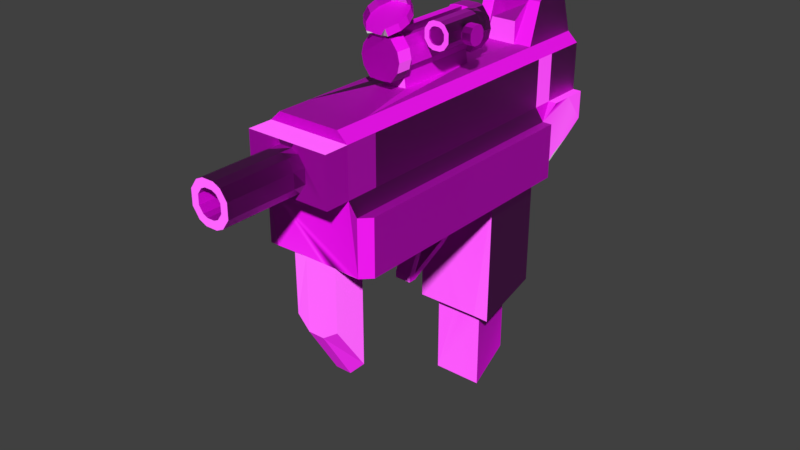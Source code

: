 # Source: UZI_med_Crit.blend  (saved by Blender 2.80.75; exported with 4.5.12 LTS)
import bpy
from mathutils import Matrix  # noqa: F401  (used for matrix-valued properties, if any)

bpy.ops.wm.read_factory_settings(use_empty=True)
scene = bpy.context.scene
scene.name = 'Scene'

# ---- collections
col_collection_1 = bpy.data.collections.new('Collection 1'); scene.collection.children.link(col_collection_1)

# ---- images (referenced by path relative to the original .blend; pixels are not part of the script)
import os
ASSET_DIR = os.environ.get("B2B_ASSET_DIR", "")  # directory of the original .blend (textures are referenced by path, not embedded)
HERE = os.path.dirname(os.path.abspath(__file__))  # packed textures are extracted next to this script under _unpacked/

def load_image(name, relpath, width, height, colorspace="sRGB"):
    """Load a texture the original file referenced (path relative to the .blend, or extracted next to this script)."""
    p = next((c for c in (os.path.join(HERE, relpath), os.path.join(ASSET_DIR, relpath)) if relpath and os.path.exists(c)), "")
    if p:
        img = bpy.data.images.load(p, check_existing=True)
        img.name = name
    else:  # same state as the original file: an image datablock whose file is absent (Cycles renders it pink)
        img = bpy.data.images.new(name, width, height)
        img.source = "FILE"
        img.filepath = "//" + (relpath or name)
    img.colorspace_settings.name = colorspace
    return img
img_revolver_1_textures_png = load_image('Revolver 1 Textures.png', 'Revolver 1 Textures.png', 1024, 1024, 'sRGB')
img_gunnormals_png = load_image('GunNormals.png', 'GunNormals.png', 1024, 1024, 'sRGB')

# ---- materials (node trees are filled in below, after node groups)
mat_material = bpy.data.materials.new('Material')
mat_material.alpha_threshold = 0.0
mat_material.use_transparent_shadow = False
mat_material.roughness = 0.5
mat_material.line_color = (0.0, 0.0, 0.0, 1.0)
mat_uzi_textures = bpy.data.materials.new('UZI Textures')
mat_uzi_textures.use_transparent_shadow = False

# ---- material node trees
mat_uzi_textures.use_nodes = True; mat_uzi_textures.node_tree.nodes.clear()
_N = mat_uzi_textures.node_tree.nodes; _L = mat_uzi_textures.node_tree.links
n0 = _N.new('ShaderNodeOutputMaterial'); n0.name = 'Material Output'; n0.location = (300, 300)
n1 = _N.new('ShaderNodeBsdfPrincipled'); n1.name = 'Principled BSDF'; n1.location = (10, 300)
n1.distribution = 'GGX'
n1.subsurface_method = 'BURLEY'
n1.inputs[3].default_value = 1.45
n1.inputs[27].default_value = (0.0, 0.0, 0.0, 1.0)
n1.inputs[28].default_value = 1.0
n2 = _N.new('ShaderNodeTexImage'); n2.name = 'Image Texture'; n2.location = (-280, 280)
n2.image = img_revolver_1_textures_png
n3 = _N.new('ShaderNodeNormalMap'); n3.name = 'Normal Map'; n3.location = (-267, -61)
n4 = _N.new('ShaderNodeTexImage'); n4.name = 'Image Texture.001'; n4.location = (-674, 14)
n4.image = img_gunnormals_png
_L.new(n1.outputs[0], n0.inputs[0])
_L.new(n2.outputs[0], n1.inputs[0])
_L.new(n3.outputs[0], n1.inputs[5])
_L.new(n4.outputs[0], n3.inputs[1])
n0.is_active_output = True

# ---- world
world_world = bpy.data.worlds.new('World'); scene.world = world_world
world_world.color = (0.05088, 0.05088, 0.05088)
world_world.use_sun_shadow = False
world_world.sun_shadow_jitter_overblur = 0.0

# ---- meshes
me_cube = bpy.data.meshes.new('Cube')
me_cube.from_pydata([(0.5807, 2.313, 1.24), (0.5807, -2.313, 0.8699), (-0.5807, -2.313, 0.8699), (-0.5807, 2.313, 1.24), (0.436, 2.313, 2.618), (0.436, -2.313, 2.618), (-0.436, -2.313, 2.618), (-0.436, 2.313, 2.618), (0.5807, 1.388, 0.8699), (0.5807, 0.4626, 0.8699), (0.5807, -0.4626, 0.8699), (0.5807, -1.388, 0.8699), (-0.5807, -1.388, 0.8699), (-0.5807, -0.4626, 0.8699), (-0.5807, 0.4626, 0.8699), (-0.5807, 1.388, 0.8699), (0.436, 1.388, 2.618), (-0.436, 1.388, 2.618), (-0.3574, 0.5787, -1.164), (-0.3574, 1.148, -1.164), (0.3574, 1.148, -1.164), (0.3574, 0.5787, -1.164), (0.5807, -1.85, 0.8699), (0.436, -1.85, 2.618), (-0.5807, -1.85, 0.8699), (-0.436, -1.85, 2.618), (0.3484, -2.313, 0.8812), (-0.3197, -2.286, 0.005527), (0.115, -0.8843, 2.63), (-0.01856, -0.8843, 2.63), (-0.04917, -0.8843, 2.635), (0.115, 0.3212, 2.63), (0.436, 2.135, 3.18), (-0.436, 2.135, 3.18), (0.436, 1.565, 3.18), (-0.436, 1.565, 3.18), (0.5807, 2.313, 1.815), (0.5807, 2.313, 2.482), (0.5807, -2.313, 1.815), (0.5807, -2.313, 2.482), (-0.5807, -2.313, 1.815), (-0.5807, -2.313, 2.482), (-0.5807, 2.313, 1.815), (-0.5807, 2.313, 2.482), (-0.5807, -1.388, 2.482), (-0.5807, -1.388, 1.815), (-0.5807, -0.4626, 2.482), (-0.5807, -0.4626, 1.815), (-0.5807, 0.4626, 2.482), (-0.5807, 0.4626, 1.815), (-0.5807, 1.388, 2.482), (-0.5807, 1.388, 1.815), (0.5807, 1.388, 2.482), (0.5807, 1.388, 1.815), (0.5807, 0.4626, 2.482), (0.5807, 0.4626, 1.815), (0.5807, -0.4626, 2.482), (0.5807, -0.4626, 1.815), (0.5807, -1.388, 2.482), (0.5807, -1.388, 1.815), (-0.5807, -1.85, 2.482), (-0.5807, -1.85, 1.815), (0.5807, -1.85, 2.482), (0.5807, -1.85, 1.815), (0.5807, -2.658, 1.815), (0.5807, -2.658, 2.482), (-0.5807, -2.658, 1.815), (-0.5807, -2.658, 2.482), (0.2726, -2.658, 2.049), (0.2726, -2.658, 2.249), (-0.2726, -2.658, 2.049), (-0.2726, -2.658, 2.249), (0.2726, -3.781, 2.049), (0.2726, -3.781, 2.249), (-0.2726, -3.781, 2.049), (-0.2726, -3.781, 2.249), (0.5764, 0.4545, -1.078), (0.5807, 1.388, -0.8007), (-0.5807, 1.388, -0.8007), (-0.5807, 0.4626, -1.077), (-0.3574, 0.5787, -2.276), (-0.3574, 1.148, -1.908), (0.3574, 1.148, -1.908), (0.3574, 0.5787, -2.276), (-0.2616, 1.388, 2.618), (-0.1794, 1.388, 2.603), (0.1794, 1.388, 2.603), (0.2616, 1.388, 2.618), (0.3484, 1.388, 0.8699), (-0.3484, 1.388, 0.8699), (0.3484, 0.4626, 0.8699), (0.1161, 0.4626, 0.8699), (-0.1161, 0.4626, 0.8699), (-0.3484, 0.4626, 0.8699), (0.3484, -0.4626, 0.8699), (0.1161, -0.4626, 0.8699), (-0.1161, -0.4626, 0.8699), (-0.3484, -0.4626, 0.8699), (0.3484, -1.388, 0.8699), (0.1161, -1.388, 0.8699), (-0.1161, -1.388, 0.8699), (-0.3484, -1.388, 0.8699), (0.2145, 1.148, -1.164), (0.07149, 1.148, -1.164), (-0.07149, 1.148, -1.164), (-0.2145, 1.148, -1.164), (0.3484, -1.85, 0.8699), (0.1161, -1.85, 0.8699), (-0.1161, -1.85, 0.8699), (-0.3484, -1.85, 0.8699), (0.3484, -2.313, 0.001143), (0.1161, -2.313, -0.1613), (-0.1161, -2.313, -0.1613), (-0.3114, -2.302, 0.8749), (0.3484, -1.85, -0.673), (0.1161, -1.85, -0.9115), (-0.1161, -1.85, -0.9115), (-0.3484, -1.85, -0.673), (-0.01856, 0.3212, 2.63), (-0.04917, 0.3212, 2.635), (0.1456, -0.8843, 2.635), (0.2105, -0.8843, 2.635), (0.2105, 0.3212, 2.635), (0.1456, 0.3212, 2.635), (-0.1141, 0.3212, 2.635), (-0.1141, -0.8843, 2.635), (0.2616, 2.135, 3.18), (0.1794, 2.313, 2.914), (-0.1794, 2.313, 2.914), (-0.2616, 2.135, 3.18), (-0.2616, 1.565, 3.18), (-0.1794, 1.388, 2.914), (0.1794, 1.388, 2.914), (0.2616, 1.565, 3.18), (0.3484, 2.313, 2.482), (-0.3484, 2.313, 2.482), (0.3484, 2.313, 1.815), (-0.3484, 2.313, 1.815), (0.1161, -2.658, 2.482), (-0.1161, -2.658, 2.482), (0.1798, -2.658, 1.915), (0.08128, -2.658, 1.869), (-0.08128, -2.658, 1.869), (-0.1798, -2.658, 1.915), (0.1798, -2.658, 2.382), (0.08128, -2.658, 2.428), (-0.08128, -2.658, 2.428), (-0.1798, -2.658, 2.382), (0.1798, -3.781, 1.915), (0.08128, -3.781, 1.869), (-0.08128, -3.781, 1.869), (-0.1798, -3.781, 1.915), (0.1798, -3.781, 2.382), (0.08128, -3.781, 2.428), (-0.08128, -3.781, 2.428), (-0.1798, -3.781, 2.382), (-0.2145, 0.5787, -1.164), (-0.07149, 0.5787, -1.164), (0.07149, 0.5787, -1.164), (0.2145, 0.5787, -1.164), (-0.3484, 0.4626, -1.077), (-0.1161, 0.4626, -1.077), (0.1161, 0.4626, -1.077), (0.3484, 0.4626, -1.077), (0.3484, 1.388, -0.8568), (0.1161, 1.388, -0.8568), (-0.1161, 1.388, -0.8568), (-0.3484, 1.388, -0.8568), (0.6995, 2.313, 1.42), (0.6995, -2.313, 0.8699), (-0.6995, -2.313, 0.8699), (-0.6995, 2.313, 1.42), (0.6995, 1.388, 0.8699), (0.6995, 0.4626, 0.8699), (0.6995, -0.4626, 0.8699), (0.6995, -1.388, 0.8699), (-0.6995, -1.388, 0.8699), (-0.6995, -0.4626, 0.8699), (-0.6995, 0.4626, 0.8699), (-0.6995, 1.388, 0.8699), (0.6995, -1.85, 0.8699), (-0.6995, -1.85, 0.8699), (0.6995, 2.313, 1.815), (0.6995, -2.313, 1.641), (-0.6995, -2.313, 1.641), (-0.6995, 2.313, 1.815), (-0.6995, -1.388, 1.641), (-0.6995, -0.4626, 1.641), (-0.6995, 0.4626, 1.641), (-0.6995, 1.388, 1.641), (0.6995, 1.388, 1.641), (0.6995, 0.4626, 1.641), (0.6995, -0.4626, 1.641), (0.6995, -1.388, 1.641), (-0.6995, -1.85, 1.641), (0.6995, -1.85, 1.641), (-0.5807, 1.696, 0.9933), (-0.5807, 2.004, 1.117), (-0.436, 1.696, 2.618), (-0.436, 2.004, 2.618), (0.5807, 2.004, 1.117), (0.5807, 1.696, 0.9933), (0.436, 2.004, 2.618), (0.436, 1.696, 2.618), (-0.436, 1.755, 3.319), (-0.436, 1.945, 3.319), (0.436, 1.945, 3.319), (0.436, 1.755, 3.319), (0.5807, 2.004, 1.815), (0.5807, 1.696, 1.815), (0.5807, 2.004, 2.482), (0.5807, 1.696, 2.482), (-0.5807, 1.696, 1.815), (-0.5807, 2.004, 1.815), (-0.5807, 1.696, 2.482), (-0.5807, 2.004, 2.482), (0.2616, 1.945, 3.319), (0.2616, 1.755, 3.319), (0.1794, 2.004, 2.914), (0.1794, 1.696, 2.914), (-0.1794, 2.004, 2.914), (-0.1794, 1.696, 2.914), (-0.2616, 1.945, 3.319), (-0.2616, 1.755, 3.319), (-0.6995, 1.696, 1.077), (-0.6995, 2.004, 1.225), (0.6995, 2.004, 1.225), (0.6995, 1.696, 1.077), (0.6995, 2.004, 1.815), (0.6995, 1.696, 1.815), (-0.6995, 1.696, 1.815), (-0.6995, 2.004, 1.815), (0.1347, 0.4766, 0.5965), (-0.09753, 0.4766, 0.5965), (0.1302, -0.5829, -0.01177), (-0.1021, -0.5829, -0.01177), (-0.1226, 0.008947, 0.2367), (0.1096, 0.008947, 0.2367), (0.1161, 0.4626, 0.8699), (-0.1161, 0.4626, 0.8699), (0.1161, -0.4626, 0.8699), (-0.1161, -0.4626, 0.8699), (0.03743, 0.1423, 0.821), (-0.04297, 0.1423, 0.821), (0.02728, -0.06657, 0.7419), (-0.05311, -0.06657, 0.7419), (0.0445, 0.05453, 0.4082), (-0.06523, 0.05476, 0.4029), (0.02497, -0.08613, 0.3102), (-0.05542, -0.08613, 0.3102), (-0.04297, 0.1423, 0.6361), (-0.06544, 0.002602, 0.5708), (0.01495, 0.002602, 0.5708), (0.03743, 0.1423, 0.6361), (0.1301, -0.4409, 0.2948), (-0.1022, -0.4409, 0.2948), (0.1284, -0.541, 0.6981), (-0.1038, -0.541, 0.6981), (0.1161, -2.313, 0.8812), (-0.1161, -2.313, 0.8812), (0.436, -2.313, 2.618), (-0.436, -2.313, 2.618), (0.1161, -0.5716, 0.8699), (-0.1161, -0.5716, 0.8699), (0.1302, -0.692, -0.01177), (-0.1021, -0.692, -0.01177), (0.1301, -0.55, 0.2948), (-0.1022, -0.55, 0.2948), (0.1284, -0.6501, 0.6981), (-0.1038, -0.6501, 0.6981), (0.1347, 0.4766, 0.5038), (-0.09753, 0.4766, 0.5038), (0.1302, -0.5829, -0.1045), (-0.1021, -0.5829, -0.1045), (-0.1226, 0.008947, 0.144), (0.1096, 0.008947, 0.144), (0.1302, -0.6949, -0.01177), (-0.1021, -0.6949, -0.01177), (0.1302, -0.6949, -0.1045), (-0.1021, -0.6949, -0.1045), (0.8338, -1.85, 0.8699), (0.8338, -2.177, 0.8699), (0.8338, 1.388, 0.8699), (0.8338, 0.4626, 0.8699), (0.8338, -0.4626, 0.8699), (0.8338, -1.388, 0.8699), (-0.8338, -1.85, 0.8699), (-0.8338, -1.388, 0.8699), (-0.8338, -0.4626, 0.8699), (-0.8338, 0.4626, 0.8699), (-0.8338, 1.388, 0.8699), (-0.8338, 1.388, 1.641), (0.8338, 1.388, 1.641), (-0.8338, -2.177, 0.8699), (0.8338, -2.177, 1.641), (-0.8338, -2.177, 1.641), (0.8338, -1.388, 1.641), (0.8338, -1.85, 1.641), (-0.8338, -1.85, 1.641), (0.8338, -0.4626, 1.641), (0.8338, 0.4626, 1.641), (-0.8338, 0.4626, 1.641), (-0.8338, -0.4626, 1.641), (-0.8338, -1.388, 1.641), (0.1035, -0.8843, 2.808), (0.1289, -0.8843, 2.814), (-0.007082, 0.3212, 2.808), (0.1035, 0.3212, 2.808), (-0.08621, 0.3212, 2.814), (-0.03244, 0.3212, 2.814), (0.1827, 0.3212, 2.814), (0.1827, -0.8843, 2.814), (-0.08621, -0.8843, 2.814), (-0.03244, -0.8843, 2.814), (-0.007082, -0.8843, 2.808), (0.1289, 0.3212, 2.814), (0.1035, -0.8843, 3.251), (0.1289, -0.8843, 3.256), (-0.007082, 0.3212, 3.251), (0.1035, 0.3212, 3.251), (-0.08621, 0.3212, 3.256), (-0.03244, 0.3212, 3.256), (0.1827, 0.3212, 3.256), (0.1827, -0.8843, 3.256), (-0.08621, -0.8843, 3.256), (-0.03244, -0.8843, 3.256), (-0.007082, -0.8843, 3.251), (0.1289, 0.3212, 3.256), (0.2916, -0.8843, 3.035), (0.2916, 0.3212, 3.035), (-0.1952, -0.8843, 3.035), (-0.1952, 0.3212, 3.035), (0.2664, -0.8843, 3.146), (0.2664, 0.3212, 3.146), (0.2664, 0.3212, 2.924), (0.2664, -0.8843, 2.924), (-0.1699, -0.8843, 3.146), (-0.1699, 0.3212, 3.146), (-0.1699, -0.8843, 2.924), (-0.1699, 0.3212, 2.924), (0.04822, 0.3212, 3.251), (0.04822, 0.3212, 3.336), (0.1035, 0.3212, 3.336), (-0.007082, -0.8843, 3.336), (0.1035, -0.8843, 3.336), (-0.007082, 0.3212, 3.336), (0.1035, -0.8843, 2.808), (0.1289, -0.8843, 2.814), (-0.08621, -0.8843, 2.814), (-0.03244, -0.8843, 2.814), (-0.007082, -0.8843, 2.808), (0.1827, -0.8843, 2.814), (0.1035, -0.8843, 3.251), (0.1289, -0.8843, 3.256), (-0.08621, -0.8843, 3.256), (-0.03244, -0.8843, 3.256), (-0.007082, -0.8843, 3.251), (0.1827, -0.8843, 3.256), (-0.1699, -0.8843, 2.924), (-0.1699, -0.8843, 3.146), (-0.1952, -0.8843, 3.035), (0.2664, -0.8843, 3.146), (0.2916, -0.8843, 3.035), (0.2664, -0.8843, 2.924), (0.1132, -0.9301, 2.769), (0.143, -0.9301, 2.775), (-0.1097, -0.9301, 2.775), (-0.04654, -0.9301, 2.775), (-0.01675, -0.9301, 2.769), (0.2062, -0.9301, 2.775), (0.1132, -0.9301, 3.289), (0.143, -0.9301, 3.295), (-0.1097, -0.9301, 3.295), (-0.04654, -0.9301, 3.295), (-0.01675, -0.9301, 3.289), (0.2062, -0.9301, 3.295), (-0.2081, -0.9301, 2.905), (-0.2081, -0.9301, 3.165), (-0.2377, -0.9301, 3.035), (0.3045, -0.9301, 3.165), (0.3342, -0.9301, 3.035), (0.3045, -0.9301, 2.905), (0.1132, -0.9301, 2.769), (0.143, -0.9301, 2.775), (-0.1097, -0.9301, 2.775), (-0.04654, -0.9301, 2.775), (-0.01675, -0.9301, 2.769), (0.2062, -0.9301, 2.775), (0.1132, -0.9301, 3.31), (0.143, -0.9301, 3.295), (-0.1097, -0.9301, 3.295), (-0.04654, -0.9301, 3.295), (-0.01675, -0.9301, 3.31), (0.2062, -0.9301, 3.295), (-0.2081, -0.9301, 2.905), (-0.2081, -0.9301, 3.165), (-0.2377, -0.9301, 3.035), (0.3045, -0.9301, 3.165), (0.3342, -0.9301, 3.035), (0.3045, -0.9301, 2.905), (0.1132, -1.147, 2.769), (0.143, -1.147, 2.775), (-0.1097, -1.147, 2.775), (-0.04654, -1.147, 2.775), (-0.01675, -1.147, 2.769), (0.2062, -1.147, 2.775), (0.1132, -1.147, 3.31), (0.143, -1.147, 3.295), (-0.1097, -1.147, 3.295), (-0.04654, -1.147, 3.295), (-0.01675, -1.147, 3.31), (0.2062, -1.147, 3.295), (-0.2081, -1.147, 2.905), (-0.2081, -1.147, 3.165), (-0.2377, -1.147, 3.035), (0.3045, -1.147, 3.165), (0.3342, -1.147, 3.035), (0.3045, -1.147, 2.905), (-0.01979, 0.3777, 2.754), (0.1162, 0.3777, 2.754), (-0.1171, 0.3777, 2.76), (-0.05097, 0.3777, 2.76), (0.1474, 0.3777, 2.76), (0.2135, 0.3777, 2.76), (0.04822, 0.3777, 3.326), (0.1162, 0.3777, 3.326), (-0.1171, 0.3777, 3.305), (-0.05097, 0.3777, 3.324), (0.1474, 0.3777, 3.324), (0.2135, 0.3777, 3.305), (-0.01979, 0.3777, 3.326), (0.3475, 0.3777, 3.033), (0.3165, 0.3777, 3.169), (0.3165, 0.3777, 2.897), (-0.2201, 0.3777, 2.897), (-0.2511, 0.3777, 3.033), (-0.2201, 0.3777, 3.169), (-0.01979, 0.6108, 2.754), (0.1162, 0.6108, 2.754), (-0.1171, 0.6108, 2.76), (-0.05097, 0.6108, 2.76), (0.1474, 0.6108, 2.76), (0.2135, 0.6108, 2.76), (0.04822, 0.6108, 3.326), (0.1162, 0.6108, 3.326), (-0.1171, 0.6108, 3.305), (-0.05097, 0.6108, 3.324), (0.1474, 0.6108, 3.324), (0.2135, 0.6108, 3.305), (-0.01979, 0.6108, 3.326), (0.3475, 0.6108, 3.033), (0.3165, 0.6108, 3.169), (0.3165, 0.6108, 2.897), (-0.2201, 0.6108, 2.897), (-0.2511, 0.6108, 3.033), (-0.2201, 0.6108, 3.169), (0.1703, -3.781, 2.086), (0.1703, -3.781, 2.211), (-0.1703, -3.781, 2.086), (-0.1703, -3.781, 2.211), (-0.1124, -3.781, 2.003), (-0.1124, -3.781, 2.294), (0.1124, -3.781, 2.003), (0.05078, -3.781, 1.974), (-0.05078, -3.781, 1.974), (0.1124, -3.781, 2.294), (0.05078, -3.781, 2.323), (-0.05078, -3.781, 2.323), (0.1703, -3.781, 2.086), (0.1703, -3.781, 2.211), (-0.1703, -3.781, 2.086), (-0.1703, -3.781, 2.211), (-0.1124, -3.781, 2.003), (-0.1124, -3.781, 2.294), (0.1124, -3.781, 2.003), (0.05078, -3.781, 1.974), (-0.05078, -3.781, 1.974), (0.1124, -3.781, 2.294), (0.05078, -3.781, 2.323), (-0.05078, -3.781, 2.323), (0.1703, -3.429, 2.086), (0.1703, -3.429, 2.211), (-0.1703, -3.429, 2.086), (-0.1703, -3.429, 2.211), (-0.1124, -3.429, 2.003), (-0.1124, -3.429, 2.294), (0.1124, -3.429, 2.003), (0.05078, -3.429, 1.974), (-0.05078, -3.429, 1.974), (0.1124, -3.429, 2.294), (0.05078, -3.429, 2.323), (-0.05078, -3.429, 2.323), (0.2726, -2.831, 2.049), (-0.2726, -2.831, 2.049), (0.2726, -2.831, 2.249), (-0.2726, -2.831, 2.249), (0.1798, -2.831, 2.382), (0.08128, -2.831, 2.428), (-0.08128, -2.831, 2.428), (-0.1798, -2.831, 2.382), (-0.1798, -2.831, 1.915), (-0.08128, -2.831, 1.869), (0.08128, -2.831, 1.869), (0.1798, -2.831, 1.915), (-0.01447, -1.16, 3.336), (-0.04423, -1.259, 3.342), (0.2017, -1.24, 3.435), (0.1452, -1.251, 3.342), (0.1154, -1.155, 3.336), (-0.114, -1.249, 3.442), (-0.02757, -0.7774, 3.697), (-0.05716, -0.791, 3.69), (0.1954, -0.7844, 3.685), (0.1323, -0.786, 3.686), (0.1023, -0.7741, 3.694), (-0.1203, -0.7926, 3.692), (0.2985, -1.124, 3.495), (0.2953, -0.8958, 3.62), (0.3265, -1.009, 3.557), (-0.217, -0.9092, 3.631), (-0.2451, -1.024, 3.57), (-0.2139, -1.137, 3.506), (-0.02468, -1.196, 3.335), (-0.05453, -1.191, 3.339), (0.198, -1.185, 3.333), (0.1349, -1.186, 3.334), (0.1052, -1.193, 3.332), (-0.1177, -1.193, 3.34), (-0.03127, -0.7217, 3.595), (-0.06086, -0.7353, 3.589), (0.1917, -0.7287, 3.583), (0.1286, -0.7303, 3.585), (0.09861, -0.7184, 3.592), (-0.124, -0.7369, 3.59), (0.2948, -1.068, 3.393), (0.2916, -0.8401, 3.518), (0.3228, -0.9534, 3.455), (-0.2207, -0.8535, 3.53), (-0.2488, -0.9683, 3.468), (-0.2176, -1.082, 3.405), (0.1154, -1.155, 3.312), (-0.01447, -1.16, 3.312), (0.1109, -1.137, 3.312), (-0.01894, -1.142, 3.312), (0.613, 0.1138, 3.185), (0.613, 0.1138, 3.312), (0.264, 0.1138, 3.185), (0.264, 0.1138, 3.312), (0.613, -0.6046, 3.185), (0.613, -0.6046, 3.312), (0.264, -0.6046, 3.185), (0.264, -0.6046, 3.312), (0.5536, 0.1138, 3.099), (0.4905, 0.1138, 3.07), (0.3865, 0.1138, 3.07), (0.3234, 0.1138, 3.099), (0.5536, 0.1138, 3.398), (0.4905, 0.1138, 3.427), (0.3865, 0.1138, 3.427), (0.3234, 0.1138, 3.398), (0.5536, -0.6046, 3.099), (0.4905, -0.6046, 3.07), (0.3865, -0.6046, 3.07), (0.3234, -0.6046, 3.099), (0.5536, -0.6046, 3.398), (0.4905, -0.6046, 3.427), (0.3865, -0.6046, 3.427), (0.3234, -0.6046, 3.398), (0.5475, -0.6046, 3.209), (0.5475, -0.6046, 3.288), (0.3295, -0.6046, 3.209), (0.3295, -0.6046, 3.288), (0.3666, -0.6046, 3.155), (0.3666, -0.6046, 3.342), (0.5104, -0.6046, 3.155), (0.471, -0.6046, 3.137), (0.406, -0.6046, 3.137), (0.5104, -0.6046, 3.342), (0.471, -0.6046, 3.36), (0.406, -0.6046, 3.36), (0.5475, -0.6046, 3.209), (0.5475, -0.6046, 3.288), (0.3295, -0.6046, 3.209), (0.3295, -0.6046, 3.288), (0.3666, -0.6046, 3.155), (0.3666, -0.6046, 3.342), (0.5104, -0.6046, 3.155), (0.471, -0.6046, 3.137), (0.406, -0.6046, 3.137), (0.5104, -0.6046, 3.342), (0.471, -0.6046, 3.36), (0.406, -0.6046, 3.36), (0.5475, -0.5816, 3.209), (0.5475, -0.5816, 3.288), (0.3295, -0.5816, 3.209), (0.3295, -0.5816, 3.288), (0.3666, -0.5816, 3.155), (0.3666, -0.5816, 3.342), (0.5104, -0.5816, 3.155), (0.471, -0.5816, 3.137), (0.406, -0.5816, 3.137), (0.5104, -0.5816, 3.342), (0.471, -0.5816, 3.36), (0.406, -0.5816, 3.36), (0.613, 0.003111, 3.185), (0.264, 0.003111, 3.185), (0.613, 0.00311, 3.312), (0.264, 0.003111, 3.312), (0.5536, 0.00311, 3.398), (0.4905, 0.003111, 3.427), (0.3865, 0.003111, 3.427), (0.3234, 0.003111, 3.398), (0.3234, 0.003111, 3.099), (0.3865, 0.003111, 3.07), (0.4905, 0.003111, 3.07), (0.5536, 0.003111, 3.099), (0.7625, -0.1312, 3.191), (0.7625, -0.1312, 3.282), (0.7604, -0.3783, 3.191), (0.7604, -0.3783, 3.282), (0.7621, -0.1733, 3.131), (0.7618, -0.2179, 3.11), (0.7612, -0.2916, 3.11), (0.7608, -0.3363, 3.131), (0.7621, -0.1733, 3.342), (0.7618, -0.2179, 3.363), (0.7612, -0.2916, 3.363), (0.7608, -0.3363, 3.342), (0.642, -0.1312, 3.191), (0.642, -0.1312, 3.282), (0.64, -0.3783, 3.191), (0.64, -0.3783, 3.282), (0.6403, -0.3363, 3.131), (0.6403, -0.3363, 3.342), (0.6417, -0.1733, 3.131), (0.6413, -0.2179, 3.11), (0.6407, -0.2916, 3.11), (0.6417, -0.1733, 3.342), (0.6413, -0.2179, 3.363), (0.6407, -0.2916, 3.363), (0.6171, -0.1458, 3.197), (0.6171, -0.1458, 3.277), (0.6153, -0.3638, 3.197), (0.6153, -0.3638, 3.277), (0.6156, -0.3267, 3.143), (0.6156, -0.3267, 3.33), (0.6168, -0.1829, 3.143), (0.6165, -0.2223, 3.125), (0.6159, -0.2873, 3.125), (0.6168, -0.1829, 3.33), (0.6165, -0.2223, 3.348), (0.6159, -0.2873, 3.348)], [(321, 325), (317, 327)], [(84, 17, 124, 119), (79, 78, 19, 18), (18, 19, 81, 80), (164, 77, 20, 102), (160, 79, 18, 156), (111, 110, 26, 258), (87, 16, 34, 133), (59, 58, 62, 63), (0, 36, 182, 168), (40, 41, 60, 61), (92, 91, 232, 233), (36, 37, 210, 211, 209, 208), (209, 211, 52, 53), (109, 24, 181, 176, 12, 101, 100, 99, 98, 11, 175, 180, 22, 106, 107, 108), (24, 2, 170, 181), (1, 22, 180, 169), (61, 60, 44, 45), (9, 8, 172, 173), (229, 190, 172, 227, 226, 168, 182, 228), (63, 62, 39, 38), (41, 40, 66, 67), (38, 39, 65, 64), (503, 492, 72, 148), (492, 494, 73, 72), (499, 495, 75, 155), (495, 493, 74, 75), (14, 15, 78, 79), (88, 8, 77, 164), (20, 21, 83, 82), (102, 20, 82, 81, 19, 105, 104, 103), (101, 12, 176, 177, 13, 97, 96, 95, 94, 10, 174, 175, 11, 98, 99, 100), (15, 89, 167, 78), (7, 33, 129, 128, 127, 126, 32, 4), (156, 18, 80, 83, 21, 159, 158, 157), (494, 496, 152, 73), (496, 497, 153, 152), (497, 498, 154, 153), (498, 499, 155, 154), (493, 500, 151, 74), (500, 501, 150, 151), (501, 502, 149, 150), (502, 503, 148, 149), (138, 139, 146, 145), (135, 43, 7, 4, 37, 134), (17, 84, 130, 35), (84, 85, 131, 130), (85, 86, 132, 131), (86, 87, 133, 132), (217, 219, 132, 133), (219, 221, 131, 132), (221, 223, 130, 131), (86, 85, 118, 31), (87, 86, 31, 123), (85, 84, 119, 118), (16, 87, 123, 122), (17, 25, 23, 16, 122, 121, 120, 28, 29, 30, 125, 124), (27, 117, 116, 112), (109, 108, 116, 117), (108, 107, 115, 116), (107, 106, 114, 115), (76, 163, 159, 21), (163, 162, 158, 159), (162, 161, 157, 158), (161, 160, 156, 157), (78, 167, 105, 19), (167, 166, 104, 105), (166, 165, 103, 104), (165, 164, 102, 103), (41, 67, 139, 138, 65, 39), (188, 189, 291, 301), (48, 50, 51, 49, 47, 45, 44, 46), (179, 189, 230, 231, 185, 171, 225, 224), (15, 14, 178, 179), (40, 61, 45, 47, 49, 51, 189, 188, 187, 186, 194, 184), (42, 3, 171, 185), (38, 64, 66, 40), (89, 88, 164, 165, 166, 167), (200, 0, 168, 226, 227, 172, 8, 201), (89, 15, 196, 197, 3, 0, 200, 201, 8, 88), (196, 15, 179, 224, 225, 171, 3, 197), (128, 129, 222, 220), (220, 222, 223, 221), (127, 128, 220, 218), (218, 220, 221, 219), (126, 127, 218, 216), (216, 218, 219, 217), (51, 50, 214, 212), (213, 42, 185, 231, 230, 189, 51, 212), (207, 206, 216, 217), (202, 4, 32, 206, 207, 34, 16, 203), (215, 43, 42, 213, 212, 214), (93, 14, 79, 160, 161, 162, 163, 76, 9, 90, 91, 92), (3, 42, 137, 136, 36, 0), (198, 17, 35, 204, 205, 33, 7, 199), (27, 112, 259, 113), (149, 148, 462, 463), (67, 66, 64, 65, 138, 145, 144, 69, 68, 140, 141, 142, 143, 70, 71, 147, 146, 139), (56, 58, 59, 57, 55, 53, 52, 54), (83, 80, 81, 82), (236, 233, 271, 274), (14, 93, 97, 13), (91, 90, 94, 95), (235, 234, 264, 265), (93, 92, 96, 97), (178, 14, 13, 177), (90, 9, 10, 94), (9, 173, 174, 10), (235, 236, 274, 273), (95, 96, 241, 240), (238, 240, 244, 242), (91, 95, 240, 238), (92, 91, 238, 239), (96, 92, 239, 241), (251, 250, 247, 249), (239, 238, 242, 243), (241, 239, 243, 245), (240, 241, 245, 244), (246, 248, 249, 247), (252, 251, 249, 248), (253, 252, 248, 246), (250, 253, 246, 247), (243, 242, 253, 250), (242, 244, 252, 253), (244, 245, 251, 252), (245, 243, 250, 251), (254, 256, 268, 266), (96, 257, 269, 263), (112, 116, 115, 111), (112, 111, 258, 259), (111, 115, 114, 110), (259, 258, 26, 106, 107, 108, 109, 113), (22, 1, 26, 106), (24, 109, 113, 2), (109, 117, 27, 113), (106, 26, 110, 114), (126, 216, 206, 32), (34, 207, 217, 133), (204, 223, 222, 205), (129, 33, 205, 222), (130, 223, 204, 35), (261, 41, 39, 260), (43, 215, 214, 50, 48, 46, 44, 60, 41, 261, 25, 17, 198, 199, 7), (4, 202, 203, 16, 23, 260, 39, 62, 58, 56, 54, 211, 210, 37), (209, 53, 190, 229, 228, 182, 36, 208), (63, 38, 183, 195, 193, 192, 191, 190, 53, 55, 57, 59), (1, 169, 183, 38, 40, 184, 170, 2, 113, 259, 258, 26), (137, 42, 43, 135, 134, 37, 36, 136), (179, 178, 289, 290), (266, 267, 265, 264), (268, 269, 267, 266), (262, 263, 269, 268), (234, 254, 266, 264), (256, 95, 262, 268), (257, 255, 267, 269), (95, 96, 263, 262), (255, 235, 265, 267), (274, 275, 272, 273), (271, 270, 275, 274), (272, 234, 276, 278), (233, 232, 270, 271), (237, 234, 272, 275), (232, 237, 275, 270), (276, 277, 279, 278), (234, 235, 277, 276), (235, 273, 279, 277), (273, 272, 278, 279), (297, 294, 281, 280, 285, 284, 283, 282, 292, 300, 299, 296), (301, 291, 290, 289, 288, 287, 286, 293, 295, 298, 303, 302), (189, 179, 290, 291), (187, 188, 301, 302), (173, 172, 282, 283), (193, 195, 297, 296), (172, 190, 292, 282), (186, 187, 302, 303), (174, 173, 283, 284), (184, 194, 298, 295), (180, 175, 285, 280), (194, 186, 303, 298), (175, 174, 284, 285), (192, 193, 296, 299), (181, 170, 293, 286), (176, 181, 286, 287), (191, 192, 299, 300), (195, 183, 294, 297), (177, 176, 287, 288), (190, 191, 300, 292), (169, 180, 280, 281), (183, 169, 281, 294), (178, 177, 288, 289), (170, 184, 295, 293), (21, 20, 77, 76), (8, 9, 76, 77), (317, 323, 322, 327, 319, 316), (119, 124, 308, 309), (122, 123, 315, 310), (121, 122, 310, 311), (118, 119, 309, 306), (31, 118, 306, 307), (124, 125, 312, 308), (123, 31, 307, 315), (326, 316, 344, 343), (311, 310, 334, 335), (331, 330, 336, 337), (339, 331, 435, 434), (321, 320, 324, 325, 326, 318), (335, 334, 329, 328), (339, 338, 330, 331), (337, 336, 324, 320), (332, 333, 322, 323), (308, 312, 338, 339), (328, 329, 333, 332), (314, 304, 346, 350), (342, 341, 345, 343, 344), (316, 319, 342, 344), (319, 340, 341, 342), (340, 318, 345, 341), (318, 326, 343, 345), (355, 354, 372, 373), (311, 335, 363, 351), (325, 324, 354, 355), (316, 326, 356, 352), (328, 332, 361, 362), (304, 305, 347, 346), (338, 312, 348, 358), (324, 336, 359, 354), (305, 311, 351, 347), (336, 330, 360, 359), (335, 328, 362, 363), (317, 316, 352, 353), (323, 317, 353, 357), (313, 314, 350, 349), (330, 338, 358, 360), (332, 323, 357, 361), (312, 313, 349, 348), (326, 325, 355, 356), (370, 374, 392, 388), (363, 362, 380, 381), (352, 356, 374, 370), (346, 347, 365, 364), (351, 363, 381, 369), (357, 353, 371, 375), (348, 349, 367, 366), (354, 359, 377, 372), (356, 355, 373, 374), (350, 346, 364, 368), (360, 358, 376, 378), (358, 348, 366, 376), (347, 351, 369, 365), (359, 360, 378, 377), (349, 350, 368, 367), (361, 357, 375, 379), (353, 352, 370, 371), (362, 361, 379, 380), (393, 389, 407, 411), (364, 365, 383, 382), (369, 381, 399, 387), (375, 371, 389, 393), (366, 367, 385, 384), (372, 377, 395, 390), (374, 373, 391, 392), (368, 364, 382, 386), (378, 376, 394, 396), (376, 366, 384, 394), (365, 369, 387, 383), (377, 378, 396, 395), (367, 368, 386, 385), (379, 375, 393, 397), (371, 370, 388, 389), (380, 379, 397, 398), (373, 372, 390, 391), (381, 380, 398, 399), (402, 403, 404, 400, 401, 405, 417, 416, 415, 411, 407, 406, 410, 409, 408, 413, 414, 412), (384, 385, 403, 402), (390, 395, 413, 408), (392, 391, 409, 410), (386, 382, 400, 404), (396, 394, 412, 414), (394, 384, 402, 412), (383, 387, 405, 401), (395, 396, 414, 413), (385, 386, 404, 403), (397, 393, 411, 415), (389, 388, 406, 407), (398, 397, 415, 416), (391, 390, 408, 409), (399, 398, 416, 417), (388, 392, 410, 406), (382, 383, 401, 400), (387, 399, 417, 405), (432, 431, 450, 451), (319, 327, 428, 425), (318, 340, 424, 430), (333, 329, 431, 432), (310, 315, 422, 423), (337, 320, 426, 436), (307, 306, 418, 419), (331, 337, 436, 435), (327, 322, 429, 428), (306, 309, 421, 418), (309, 308, 420, 421), (322, 333, 432, 429), (340, 319, 425, 424), (329, 334, 433, 431), (321, 318, 430, 427), (315, 307, 419, 422), (320, 321, 427, 426), (308, 339, 434, 420), (334, 310, 423, 433), (441, 438, 437, 440, 439, 453, 454, 455, 445, 446, 449, 443, 444, 447, 448, 451, 450, 452, 442), (418, 421, 440, 437), (430, 424, 443, 449), (431, 433, 452, 450), (422, 419, 438, 441), (434, 435, 454, 453), (424, 425, 444, 443), (436, 426, 445, 455), (426, 427, 446, 445), (429, 432, 451, 448), (428, 429, 448, 447), (419, 418, 437, 438), (433, 423, 442, 452), (427, 430, 449, 446), (421, 420, 439, 440), (435, 436, 455, 454), (425, 428, 447, 444), (423, 422, 441, 442), (420, 434, 453, 439), (23, 25, 6, 5), (458, 460, 472, 470), (75, 74, 458, 459), (152, 153, 466, 465), (150, 149, 463, 464), (74, 151, 460, 458), (153, 154, 467, 466), (151, 150, 464, 460), (155, 75, 459, 461), (148, 72, 456, 462), (154, 155, 461, 467), (72, 73, 457, 456), (73, 152, 465, 457), (475, 474, 486, 487), (465, 466, 478, 477), (464, 463, 475, 476), (461, 459, 471, 473), (466, 467, 479, 478), (456, 457, 469, 468), (460, 464, 476, 472), (462, 456, 468, 474), (467, 461, 473, 479), (459, 458, 470, 471), (457, 465, 477, 469), (463, 462, 474, 475), (485, 483, 482, 484, 488, 487, 486, 480, 481, 489, 490, 491), (470, 472, 484, 482), (477, 478, 490, 489), (476, 475, 487, 488), (473, 471, 483, 485), (478, 479, 491, 490), (468, 469, 481, 480), (472, 476, 488, 484), (474, 468, 480, 486), (479, 473, 485, 491), (471, 470, 482, 483), (469, 477, 489, 481), (141, 140, 503, 502), (142, 141, 502, 501), (143, 142, 501, 500), (70, 143, 500, 493), (146, 147, 499, 498), (145, 146, 498, 497), (144, 145, 497, 496), (69, 144, 496, 494), (71, 70, 493, 495), (147, 71, 495, 499), (68, 69, 494, 492), (140, 68, 492, 503), (29, 28, 120, 121, 311, 305, 304, 314, 313, 312, 125, 30), (515, 511, 529, 533), (524, 525, 526, 522, 523, 527, 539, 538, 537, 533, 529, 528, 532, 531, 530, 535, 536, 534), (506, 507, 525, 524), (512, 517, 535, 530), (514, 513, 531, 532), (508, 504, 541, 540), (518, 516, 534, 536), (516, 506, 524, 534), (505, 509, 527, 523), (517, 518, 536, 535), (507, 508, 526, 525), (519, 515, 533, 537), (511, 510, 528, 529), (520, 519, 537, 538), (513, 512, 530, 531), (521, 520, 538, 539), (510, 514, 532, 528), (504, 505, 523, 522), (509, 521, 539, 527), (540, 541, 543, 542), (504, 522, 543, 541), (522, 526, 542, 543), (526, 508, 540, 542), (615, 604, 548, 560), (604, 606, 549, 548), (611, 607, 551, 567), (607, 605, 550, 551), (606, 608, 564, 549), (608, 609, 565, 564), (609, 610, 566, 565), (610, 611, 567, 566), (605, 612, 563, 550), (612, 613, 562, 563), (613, 614, 561, 562), (614, 615, 560, 561), (561, 560, 574, 575), (570, 572, 584, 582), (551, 550, 570, 571), (564, 565, 578, 577), (562, 561, 575, 576), (550, 563, 572, 570), (565, 566, 579, 578), (563, 562, 576, 572), (567, 551, 571, 573), (560, 548, 568, 574), (566, 567, 573, 579), (548, 549, 569, 568), (549, 564, 577, 569), (587, 586, 598, 599), (577, 578, 590, 589), (576, 575, 587, 588), (573, 571, 583, 585), (578, 579, 591, 590), (568, 569, 581, 580), (572, 576, 588, 584), (574, 568, 580, 586), (579, 573, 585, 591), (571, 570, 582, 583), (569, 577, 589, 581), (575, 574, 586, 587), (597, 595, 594, 596, 600, 599, 598, 592, 593, 601, 602, 603), (582, 584, 596, 594), (589, 590, 602, 601), (588, 587, 599, 600), (585, 583, 595, 597), (590, 591, 603, 602), (580, 581, 593, 592), (584, 588, 600, 596), (586, 580, 592, 598), (591, 585, 597, 603), (583, 582, 594, 595), (581, 589, 601, 593), (553, 552, 615, 614), (554, 553, 614, 613), (555, 554, 613, 612), (546, 555, 612, 605), (558, 559, 611, 610), (557, 558, 610, 609), (556, 557, 609, 608), (545, 556, 608, 606), (547, 546, 605, 607), (559, 547, 607, 611), (544, 545, 606, 604), (552, 544, 604, 615), (545, 544, 552, 553, 554, 555, 546, 547, 559, 558, 557, 556), (617, 616, 620, 621, 622, 623, 618, 619, 627, 626, 625, 624), (635, 634, 646, 647), (631, 630, 642, 643), (637, 638, 650, 649), (636, 635, 647, 648), (630, 632, 644, 642), (638, 639, 651, 650), (632, 636, 648, 644), (633, 631, 643, 645), (634, 628, 640, 646), (639, 633, 645, 651), (628, 629, 641, 640), (629, 637, 649, 641), (627, 619, 631, 633), (626, 627, 633, 639), (620, 616, 628, 634), (621, 620, 634, 635), (622, 621, 635, 636), (623, 622, 636, 632), (616, 617, 629, 628), (617, 624, 637, 629), (619, 618, 630, 631), (624, 625, 638, 637), (618, 623, 632, 630), (625, 626, 639, 638)])
me_cube.polygons.foreach_set('material_index', [1, 1, 1, 0, 0, 1, 1, 1, 0, 1, 0, 1, 1, 0, 0, 0, 1, 0, 1, 1, 1, 1, 1, 1, 1, 1, 1, 0, 1, 0, 0, 0, 0, 1, 1, 1, 1, 1, 1, 1, 1, 1, 1, 0, 1, 1, 1, 1, 1, 1, 1, 1, 1, 1, 1, 1, 1, 0, 0, 0, 0, 0, 0, 0, 0, 0, 0, 0, 1, 1, 1, 1, 0, 1, 0, 0, 0, 0, 0, 0, 1, 1, 1, 1, 1, 1, 1, 1, 1, 1, 1, 1, 0, 1, 1, 1, 1, 1, 0, 1, 0, 0, 1, 0, 0, 0, 0, 1, 0, 1, 0, 0, 0, 1, 0, 1, 1, 0, 1, 1, 0, 0, 1, 1, 1, 1, 1, 1, 1, 1, 0, 0, 0, 1, 1, 1, 1, 1, 1, 1, 1, 1, 1, 1, 1, 1, 0, 0, 1, 1, 1, 1, 1, 1, 0, 1, 1, 1, 1, 0, 1, 1, 1, 1, 1, 1, 1, 1, 1, 1, 0, 1, 1, 1, 0, 1, 0, 1, 0, 1, 0, 0, 1, 1, 0, 1, 0, 1, 0, 1, 0, 1, 1, 1, 1, 1, 1, 1, 1, 1, 1, 1, 1, 1, 1, 1, 1, 1, 1, 1, 1, 0, 1, 1, 1, 1, 1, 1, 1, 1, 0, 1, 0, 1, 1, 0, 1, 1, 0, 0, 0, 1, 1, 0, 1, 0, 1, 1, 0, 1, 1, 0, 1, 1, 0, 1, 1, 0, 1, 0, 1, 1, 1, 1, 0, 1, 0, 0, 1, 1, 0, 1, 1, 0, 1, 0, 1, 0, 1, 1, 1, 1, 1, 1, 1, 0, 1, 1, 1, 1, 1, 1, 1, 1, 1, 1, 1, 1, 1, 1, 1, 1, 1, 1, 1, 1, 1, 1, 1, 1, 1, 1, 1, 1, 1, 1, 1, 1, 1, 1, 1, 1, 1, 1, 1, 1, 1, 1, 1, 1, 1, 1, 1, 1, 1, 1, 1, 1, 1, 1, 1, 1, 1, 1, 1, 1, 1, 1, 1, 1, 1, 1, 1, 1, 1, 1, 1, 1, 1, 1, 1, 1, 1, 1, 1, 1, 1, 1, 1, 1, 1, 1, 1, 1, 1, 1, 1, 1, 1, 1, 1, 1, 1, 1, 1, 1, 1, 1, 1, 0, 1, 1, 0, 1, 1, 0, 1, 0, 1, 1, 1, 1, 1, 1, 0, 1, 0, 0, 1, 0, 1, 1, 1, 1, 1, 1, 1, 1, 1, 1, 1, 1, 1, 1, 1, 1, 1, 1, 1, 1, 1, 1, 1, 1, 1, 1, 1, 1, 1, 1, 1, 1, 1, 1, 1, 1, 1, 1, 1, 1, 1, 1, 1, 1, 1, 1, 1, 1, 1, 1, 1, 1, 1, 1, 1, 1, 1, 1, 1, 1, 1, 1, 1, 1, 1, 1, 1, 1, 1, 1, 1, 1, 1, 1, 1, 1, 1, 1, 1, 1, 1, 1, 1, 1, 1, 1, 1])
_uv = me_cube.uv_layers.new(name='UVMap')
_uv.uv.foreach_set('vector', [0.4041, 0.5185, 0.4004, 0.5458, 0.4004, 0.5458, 0.4041, 0.5185, 0.8636, 0.5158, 0.862, 0.5234, 0.8593, 0.5194, 0.862, 0.5147, 0.862, 0.5147, 0.8593, 0.5194, 0.8542, 0.5182, 0.8521, 0.5144, 0.0, 0.0, 1.0, 0.0, 1.0, 1.0, 0.0, 1.0, 0.0, 0.0, 1.0, 0.0, 1.0, 1.0, 0.0, 1.0, 0.4834, 0.1273, 0.5223, 0.0717, 0.7331, 0.0717, 0.7331, 0.1273, 0.4041, 0.4359, 0.4004, 0.4086, 0.4926, 0.3961, 0.4963, 0.4234, 0.08863, 0.8804, 0.08863, 0.9302, 0.05409, 0.9302, 0.05409, 0.8804, 0.0, 0.0, 1.0, 0.0, 1.0, 1.0, 0.0, 1.0, 0.8669, 0.5245, 0.8669, 0.5299, 0.8631, 0.5299, 0.8631, 0.5245, 0.25, 0.933, 0.06699, 0.75, 0.06699, 0.75, 0.25, 0.933, 0.4927, 0.5386, 0.4943, 0.6611, 0.3612, 0.6614, 0.228, 0.6618, 0.2265, 0.5394, 0.3596, 0.539, 0.05891, 0.931, 0.05852, 0.8788, 0.08412, 0.8788, 0.08451, 0.931, 0.5, 1.0, 0.6913, 0.9619, 0.8536, 0.8536, 0.9619, 0.6913, 1.0, 0.5, 0.9619, 0.3087, 0.8536, 0.1464, 0.6913, 0.03806, 0.5, 0.0, 0.3087, 0.03806, 0.1464, 0.1464, 0.03806, 0.3087, 0.0, 0.5, 0.03806, 0.6913, 0.1464, 0.8536, 0.3087, 0.9619, 0.0, 0.0, 1.0, 0.0, 1.0, 1.0, 0.0, 1.0, 0.0, 0.0, 1.0, 0.0, 1.0, 1.0, 0.0, 1.0, 0.08873, 0.8807, 0.08873, 0.9304, 0.05422, 0.9304, 0.05422, 0.8807, 0.0, 0.0, 1.0, 0.0, 1.0, 1.0, 0.0, 1.0, 0.08318, 0.8833, 0.1043, 0.8829, 0.1054, 0.9476, 0.08406, 0.9338, 0.06277, 0.9241, 0.04143, 0.9111, 0.04096, 0.884, 0.06207, 0.8837, 0.8576, 0.5245, 0.8631, 0.5245, 0.8631, 0.5283, 0.8576, 0.5283, 0.1048, 0.9214, 0.03344, 0.9217, 0.03351, 0.8847, 0.1048, 0.8849, 0.1051, 0.9218, 0.03287, 0.9213, 0.03314, 0.8838, 0.1054, 0.8844, 0.2654, 0.397, 0.2539, 0.4198, 0.1783, 0.3877, 0.2161, 0.3247, 0.2539, 0.4198, 0.257, 0.4551, 0.1775, 0.4905, 0.1783, 0.3877, 0.3307, 0.4663, 0.3412, 0.4417, 0.419, 0.4747, 0.38, 0.54, 0.3412, 0.4417, 0.3383, 0.4062, 0.419, 0.3698, 0.419, 0.4747, 0.2301, 0.991, 0.2836, 0.9906, 0.2831, 0.9179, 0.2312, 0.9053, 0.0, 0.0, 1.0, 0.0, 1.0, 1.0, 0.0, 1.0, 0.8593, 0.5035, 0.862, 0.5083, 0.8521, 0.5085, 0.8542, 0.5048, 0.5, 1.0, 0.8536, 0.8536, 1.0, 0.5, 0.8536, 0.1464, 0.5, 0.0, 0.1464, 0.1464, 0.0, 0.5, 0.1464, 0.8536, 0.5, 1.0, 0.6913, 0.9619, 0.8536, 0.8536, 0.9619, 0.6913, 1.0, 0.5, 0.9619, 0.3087, 0.8536, 0.1464, 0.6913, 0.03806, 0.5, 0.0, 0.3087, 0.03806, 0.1464, 0.1464, 0.03806, 0.3087, 0.0, 0.5, 0.03806, 0.6913, 0.1464, 0.8536, 0.3087, 0.9619, 0.0, 0.0, 1.0, 0.0, 1.0, 1.0, 0.0, 1.0, 0.5, 1.0, 0.8536, 0.8536, 1.0, 0.5, 0.8536, 0.1464, 0.5, 0.0, 0.1464, 0.1464, 0.0, 0.5, 0.1464, 0.8536, 0.8616, 0.5134, 0.862, 0.5147, 0.8521, 0.5144, 0.8521, 0.5085, 0.862, 0.5083, 0.8616, 0.5095, 0.8616, 0.5109, 0.8616, 0.5121, 0.257, 0.4551, 0.2765, 0.475, 0.2268, 0.5513, 0.1775, 0.4905, 0.2765, 0.475, 0.2911, 0.4797, 0.2659, 0.5667, 0.2268, 0.5513, 0.2911, 0.4797, 0.3182, 0.4752, 0.3441, 0.5616, 0.2659, 0.5667, 0.3182, 0.4752, 0.3307, 0.4663, 0.38, 0.54, 0.3441, 0.5616, 0.3383, 0.4062, 0.3191, 0.3871, 0.368, 0.3105, 0.419, 0.3698, 0.3191, 0.3871, 0.3042, 0.383, 0.3285, 0.2959, 0.368, 0.3105, 0.3042, 0.383, 0.2775, 0.3878, 0.2512, 0.3028, 0.3285, 0.2959, 0.2775, 0.3878, 0.2654, 0.397, 0.2161, 0.3247, 0.2512, 0.3028, 0.6538, 0.9335, 0.6538, 0.3913, 0.7802, 0.4727, 0.7802, 0.8521, 0.5, 1.0, 0.933, 0.75, 0.933, 0.25, 0.5, 0.0, 0.06699, 0.25, 0.06699, 0.75, 0.4004, 0.5458, 0.4041, 0.5185, 0.4963, 0.531, 0.4926, 0.5583, 0.4041, 0.5185, 0.4017, 0.5055, 0.4507, 0.5055, 0.4963, 0.531, 0.4017, 0.5055, 0.4017, 0.4489, 0.4507, 0.4489, 0.4507, 0.5055, 0.4017, 0.4489, 0.4041, 0.4359, 0.4963, 0.4234, 0.4507, 0.4489, 0.4495, 0.5474, 0.6556, 0.5769, 0.6569, 0.7308, 0.517, 0.6434, 0.4994, 0.4489, 0.4994, 0.5055, 0.4507, 0.5055, 0.4507, 0.4489, 0.4481, 0.4231, 0.242, 0.4526, 0.3095, 0.3566, 0.4494, 0.2692, 0.4017, 0.4489, 0.4017, 0.5055, 0.4017, 0.5055, 0.4017, 0.4489, 0.4041, 0.4359, 0.4017, 0.4489, 0.4017, 0.4489, 0.4041, 0.4359, 0.4017, 0.5055, 0.4041, 0.5185, 0.4041, 0.5185, 0.4017, 0.5055, 0.4004, 0.4086, 0.4041, 0.4359, 0.4041, 0.4359, 0.4004, 0.4086, 0.09814, 0.9716, 0.0, 0.0, 0.1062, 0.9861, 0.04858, 0.9869, 0.04858, 0.9869, 0.0, 0.0, 0.0, 0.0, 0.0, 0.0, 0.0, 0.0, 0.0, 0.0, 0.04047, 0.9724, 0.09814, 0.9716, 0.7366, 0.223, 0.5254, 0.2348, 0.471, 0.1664, 0.7022, 0.1628, 0.0, 0.0, 1.0, 0.0, 1.0, 1.0, 0.0, 1.0, 0.0, 0.0, 1.0, 0.0, 1.0, 1.0, 0.0, 1.0, 0.0, 0.0, 1.0, 0.0, 1.0, 1.0, 0.0, 1.0, 0.0, 0.0, 1.0, 0.0, 1.0, 1.0, 0.0, 1.0, 0.0, 0.0, 1.0, 0.0, 1.0, 1.0, 0.0, 1.0, 0.0, 0.0, 1.0, 0.0, 1.0, 1.0, 0.0, 1.0, 0.0, 0.0, 1.0, 0.0, 1.0, 1.0, 0.0, 1.0, 0.0, 0.0, 1.0, 0.0, 1.0, 1.0, 0.0, 1.0, 0.0, 0.0, 1.0, 0.0, 1.0, 1.0, 0.0, 1.0, 0.0, 0.0, 1.0, 0.0, 1.0, 1.0, 0.0, 1.0, 0.0, 0.0, 1.0, 0.0, 1.0, 1.0, 0.0, 1.0, 0.3728, 0.8847, 0.3736, 0.8083, 0.4764, 0.8092, 0.5278, 0.8097, 0.6306, 0.8107, 0.6299, 0.8871, 0.09402, 0.9703, 0.115, 0.9704, 0.115, 0.9704, 0.09402, 0.9703, 0.182, 0.9479, 0.2082, 0.948, 0.2085, 0.9891, 0.1823, 0.9891, 0.149, 0.9891, 0.1176, 0.9892, 0.1173, 0.9481, 0.1487, 0.9479, 0.04238, 0.9475, 0.042, 0.8848, 0.06245, 0.8847, 0.0829, 0.8846, 0.1034, 0.8844, 0.1035, 0.9107, 0.08314, 0.9237, 0.06275, 0.9337, 0.0, 0.0, 1.0, 0.0, 1.0, 1.0, 0.0, 1.0, 0.03163, 0.9864, 0.04212, 0.9865, 0.05262, 0.9865, 0.0736, 0.9866, 0.09458, 0.9867, 0.1156, 0.9868, 0.115, 0.9704, 0.09402, 0.9703, 0.07304, 0.9702, 0.05206, 0.9701, 0.04156, 0.9701, 0.03107, 0.97, 0.0, 0.0, 1.0, 0.0, 1.0, 1.0, 0.0, 1.0, 0.0, 0.0, 1.0, 0.0, 1.0, 1.0, 0.0, 1.0, 0.5, 1.0, 0.933, 0.75, 0.933, 0.25, 0.5, 0.0, 0.06699, 0.25, 0.06699, 0.75, 0.5, 1.0, 0.8536, 0.8536, 1.0, 0.5, 0.8536, 0.1464, 0.5, 0.0, 0.1464, 0.1464, 0.0, 0.5, 0.1464, 0.8536, 0.5, 1.0, 0.7939, 0.9045, 0.9755, 0.6545, 0.9755, 0.3455, 0.7939, 0.09549, 0.5, 0.0, 0.2061, 0.09549, 0.02447, 0.3455, 0.02447, 0.6545, 0.2061, 0.9045, 0.5, 1.0, 0.8536, 0.8536, 1.0, 0.5, 0.8536, 0.1464, 0.5, 0.0, 0.1464, 0.1464, 0.0, 0.5, 0.1464, 0.8536, 0.4494, 0.7308, 0.3095, 0.6434, 0.242, 0.5474, 0.4481, 0.5769, 0.4481, 0.5769, 0.242, 0.5474, 0.242, 0.4526, 0.4481, 0.4231, 0.5968, 0.4489, 0.5968, 0.5055, 0.5481, 0.5055, 0.5481, 0.4489, 0.5481, 0.4489, 0.5481, 0.5055, 0.4994, 0.5055, 0.4994, 0.4489, 0.517, 0.3566, 0.6569, 0.2692, 0.6556, 0.4231, 0.4495, 0.4526, 0.4495, 0.4526, 0.6556, 0.4231, 0.6556, 0.5769, 0.4495, 0.5474, 0.05899, 0.931, 0.05861, 0.8788, 0.0842, 0.8788, 0.08459, 0.931, 0.07877, 0.8513, 0.1012, 0.8512, 0.1009, 0.8731, 0.07848, 0.8732, 0.056, 0.8733, 0.03353, 0.8734, 0.03383, 0.8515, 0.0563, 0.8514, 0.5294, 0.3911, 0.5591, 0.3871, 0.5628, 0.4144, 0.5331, 0.4184, 0.1296, 0.8842, 0.1474, 0.8847, 0.1363, 0.9169, 0.1251, 0.9247, 0.1142, 0.9244, 0.1034, 0.9161, 0.0939, 0.8834, 0.1117, 0.8838, 0.7383, 0.559, 0.6747, 0.559, 0.6747, 0.4214, 0.7383, 0.4214, 0.8019, 0.4214, 0.8019, 0.559, 0.8747, 0.5142, 0.8746, 0.516, 0.8636, 0.5158, 0.8632, 0.5142, 0.8629, 0.5124, 0.8629, 0.5106, 0.8632, 0.5088, 0.8636, 0.5072, 0.8746, 0.5065, 0.8747, 0.5088, 0.8747, 0.5106, 0.8747, 0.5124, 0.5, 1.0, 0.933, 0.75, 0.933, 0.25, 0.5, 0.0, 0.06699, 0.25, 0.06699, 0.75, 0.1293, 0.8832, 0.1476, 0.8831, 0.1373, 0.9165, 0.126, 0.9248, 0.1147, 0.9249, 0.1034, 0.9167, 0.09266, 0.8834, 0.111, 0.8833, 0.5233, 0.2322, 0.4834, 0.183, 0.7331, 0.183, 0.7316, 0.2298, 0.2512, 0.3028, 0.2161, 0.3247, 0.2161, 0.3247, 0.2512, 0.3028, 0.4364, 0.8886, 0.4365, 0.8162, 0.5626, 0.8163, 0.5625, 0.8887, 0.512, 0.8887, 0.5083, 0.8828, 0.519, 0.8778, 0.5291, 0.8633, 0.5291, 0.8416, 0.519, 0.8271, 0.5083, 0.8221, 0.4907, 0.8221, 0.48, 0.8271, 0.4699, 0.8415, 0.4699, 0.8633, 0.4799, 0.8778, 0.4906, 0.8828, 0.4868, 0.8886, 0.1481, 0.9874, 0.1162, 0.9875, 0.1161, 0.9484, 0.1481, 0.9483, 0.1801, 0.9482, 0.212, 0.9481, 0.2121, 0.9871, 0.1801, 0.9872, 0.0, 0.0, 1.0, 0.0, 1.0, 1.0, 0.0, 1.0, 0.0, 0.0, 0.0, 0.0, 0.0, 0.0, 0.0, 0.0, 1.0, 0.0, 0.5, 1.0, 0.9619, 0.3087, 1.0, 0.5, 0.06699, 0.75, 0.0, 0.5, 0.5, 0.0, 0.6913, 0.03806, 0.6446, 0.3266, 0.5686, 0.2758, 0.5686, 0.2758, 0.6446, 0.3266, 0.5, 1.0, 0.25, 0.933, 0.8536, 0.1464, 0.9619, 0.3087, 1.0, 1.0, 1.0, 0.0, 1.0, 0.5, 0.9619, 0.6913, 0.0, 0.5, 0.06699, 0.25, 0.3087, 0.03806, 0.5, 0.0, 0.06699, 0.25, 0.0, 0.0, 0.1464, 0.1464, 0.3087, 0.03806, 0.0, 0.0, 0.0, 0.0, 0.0, 0.0, 0.0, 0.0, 0.6913, 0.03806, 0.8536, 0.1464, 0.8536, 0.1464, 0.6913, 0.03806, 0.6491, 0.2162, 0.6491, 0.7605, 0.5497, 0.524, 0.5872, 0.3205, 0.06699, 0.75, 0.6913, 0.03806, 0.6913, 0.03806, 0.06699, 0.75, 0.25, 0.933, 0.06699, 0.75, 0.06699, 0.75, 0.25, 0.933, 0.8536, 0.1464, 0.25, 0.933, 0.25, 0.933, 0.8536, 0.1464, 0.3957, 0.3705, 0.3163, 0.4152, 0.3215, 0.2953, 0.3425, 0.2301, 0.25, 0.933, 0.06699, 0.75, 0.06699, 0.75, 0.25, 0.933, 0.5916, 0.7856, 0.1772, 0.4355, 0.2895, 0.4548, 0.4729, 0.5697, 0.6491, 0.7605, 0.5916, 0.7856, 0.4729, 0.5697, 0.5497, 0.524, 0.0, 0.0, 0.0, 0.0, 0.0, 0.0, 0.0, 0.0, 0.4444, 0.3494, 0.3957, 0.3705, 0.3425, 0.2301, 0.3727, 0.2144, 0.5319, 0.3141, 0.4444, 0.3494, 0.3727, 0.2144, 0.4367, 0.2426, 0.25, 0.933, 0.06699, 0.75, 0.06699, 0.75, 0.25, 0.933, 0.25, 0.933, 0.06699, 0.75, 0.06699, 0.75, 0.25, 0.933, 0.5872, 0.3205, 0.5497, 0.524, 0.4444, 0.3494, 0.5319, 0.3141, 0.5497, 0.524, 0.4729, 0.5697, 0.3957, 0.3705, 0.4444, 0.3494, 0.4729, 0.5697, 0.2895, 0.4548, 0.3163, 0.4152, 0.3957, 0.3705, 0.0, 0.0, 0.0, 0.0, 0.0, 0.0, 0.0, 0.0, 0.0, 0.0, 0.0, 0.0, 0.0, 0.0, 0.0, 0.0, 0.7022, 0.1628, 0.471, 0.1664, 0.4701, 0.1055, 0.7012, 0.1019, 0.4834, 0.183, 0.4834, 0.1273, 0.7331, 0.1273, 0.7331, 0.183, 0.7012, 0.1019, 0.4701, 0.1055, 0.5222, 0.03551, 0.7366, 0.03654, 0.0, 0.0, 0.0, 0.0, 0.0, 0.0, 0.0, 0.0, 0.0, 0.0, 0.0, 0.0, 0.0, 0.0, 0.0, 0.0, 0.0, 0.5, 0.0, 0.0, 0.0, 0.0, 0.03806, 0.6913, 0.6913, 0.9619, 0.5, 1.0, 0.0, 0.0, 1.0, 0.0, 0.4724, 0.1775, 0.4724, 0.3527, 0.4228, 0.2757, 0.4208, 0.1769, 0.4208, 0.001393, 0.4734, 0.0001112, 0.4734, 0.1001, 0.4208, 0.1767, 0.5996, 0.4094, 0.5628, 0.4144, 0.5591, 0.3871, 0.5959, 0.3821, 0.4926, 0.3961, 0.5294, 0.3911, 0.5331, 0.4184, 0.4963, 0.4234, 0.5294, 0.5633, 0.5331, 0.536, 0.5628, 0.54, 0.5591, 0.5673, 0.5996, 0.545, 0.5959, 0.5723, 0.5591, 0.5673, 0.5628, 0.54, 0.4963, 0.531, 0.5331, 0.536, 0.5294, 0.5633, 0.4926, 0.5583, 0.3722, 0.8929, 0.333, 0.8127, 0.6614, 0.8104, 0.6188, 0.8912, 0.1146, 0.986, 0.1091, 0.9861, 0.1036, 0.9861, 0.09816, 0.9862, 0.08168, 0.9864, 0.0652, 0.9867, 0.04872, 0.9869, 0.04049, 0.987, 0.03225, 0.9871, 0.03224, 0.9725, 0.04047, 0.9724, 0.09814, 0.9716, 0.1036, 0.9715, 0.1091, 0.9714, 0.1146, 0.9713, 0.0321, 0.9871, 0.03759, 0.987, 0.04309, 0.987, 0.04858, 0.9869, 0.1062, 0.9861, 0.1145, 0.986, 0.1146, 0.9713, 0.1064, 0.9714, 0.09814, 0.9715, 0.08167, 0.9718, 0.06519, 0.972, 0.04322, 0.9723, 0.03773, 0.9724, 0.03224, 0.9724, 0.07848, 0.8732, 0.1009, 0.8731, 0.1014, 0.8515, 0.07891, 0.8517, 0.05644, 0.8518, 0.03397, 0.8519, 0.03353, 0.8734, 0.056, 0.8733, 0.0417, 0.9864, 0.03121, 0.9864, 0.03107, 0.97, 0.04156, 0.9701, 0.05206, 0.9702, 0.07304, 0.9703, 0.09403, 0.9704, 0.115, 0.9705, 0.1151, 0.9868, 0.09416, 0.9867, 0.07318, 0.9866, 0.05219, 0.9865, 0.8747, 0.5295, 0.8747, 0.5286, 0.8824, 0.5286, 0.8462, 0.4414, 0.8824, 0.5391, 0.8824, 0.54, 0.8747, 0.54, 0.7388, 0.5734, 0.7394, 0.5428, 0.7401, 0.5205, 0.7401, 0.4942, 0.7401, 0.4678, 1.0, 0.0, 1.0, 1.0, 0.0, 1.0, 0.0, 1.0, 0.0, 1.0, 0.0, 0.0, 1.0, 0.0, 1.0, 0.0, 0.0, 1.0, 1.0, 1.0, 1.0, 1.0, 0.0, 1.0, 0.5686, 0.2758, 0.6446, 0.3266, 0.6446, 0.3266, 0.5686, 0.2758, 0.5686, 0.2758, 0.6446, 0.3266, 0.6446, 0.3266, 0.5686, 0.2758, 0.5686, 0.2758, 0.6446, 0.3266, 0.6446, 0.3266, 0.5686, 0.2758, 0.0, 0.0, 0.0, 0.0, 0.0, 0.0, 0.0, 0.0, 0.0, 0.0, 0.0, 0.0, 0.0, 0.0, 0.0, 0.0, 0.0, 0.0, 0.0, 0.0, 0.0, 0.0, 0.0, 0.0, 0.6913, 0.03806, 0.8536, 0.1464, 0.8536, 0.1464, 0.6913, 0.03806, 0.0, 0.0, 0.0, 0.0, 0.0, 0.0, 0.0, 0.0, 0.5032, 0.5109, 0.4223, 0.4426, 0.5686, 0.2758, 0.6446, 0.3266, 0.3617, 0.6953, 0.2759, 0.6095, 0.4223, 0.4426, 0.5032, 0.5109, 0.0, 0.0, 0.0, 0.0, 0.0, 0.0, 0.0, 0.0, 0.25, 0.933, 0.06699, 0.75, 0.06699, 0.75, 0.25, 0.933, 0.0, 0.0, 0.0, 0.0, 0.0, 0.0, 0.0, 0.0, 0.0, 0.0, 0.0, 0.0, 0.0, 0.0, 0.0, 0.0, 0.5686, 0.2758, 0.6446, 0.3266, 0.6446, 0.3266, 0.5686, 0.2758, 0.5686, 0.2758, 0.6446, 0.3266, 0.6446, 0.3266, 0.5686, 0.2758, 0.0, 0.0, 0.0, 0.0, 0.0, 0.0, 0.0, 0.0, 0.6446, 0.3266, 0.5686, 0.2758, 0.5686, 0.2758, 0.6446, 0.3266, 0.09434, 0.8729, 0.1033, 0.8729, 0.1034, 0.8512, 0.0945, 0.8512, 0.08557, 0.8512, 0.06773, 0.8511, 0.04989, 0.8511, 0.034, 0.851, 0.03384, 0.8727, 0.04973, 0.8728, 0.06758, 0.8728, 0.08542, 0.8729, 0.04985, 0.873, 0.03396, 0.8729, 0.034, 0.8511, 0.04989, 0.8511, 0.06773, 0.8511, 0.08557, 0.8512, 0.0945, 0.8512, 0.1034, 0.8512, 0.1034, 0.8731, 0.09446, 0.8731, 0.08554, 0.8731, 0.06769, 0.873, 0.042, 0.8848, 0.04238, 0.9475, 0.04238, 0.9475, 0.042, 0.8848, 0.07304, 0.9702, 0.09402, 0.9703, 0.09402, 0.9703, 0.07304, 0.9702, 0.0, 1.0, 1.0, 1.0, 1.0, 1.0, 0.0, 1.0, 0.05206, 0.9702, 0.04156, 0.9701, 0.04156, 0.9701, 0.05206, 0.9702, 0.1054, 0.9476, 0.1043, 0.8829, 0.1043, 0.8829, 0.1054, 0.9476, 0.05206, 0.9701, 0.07304, 0.9702, 0.07304, 0.9702, 0.05206, 0.9701, 0.1464, 0.1464, 0.0, 0.0, 0.0, 0.0, 0.1464, 0.1464, 0.03107, 0.97, 0.04156, 0.9701, 0.04156, 0.9701, 0.03107, 0.97, 0.03806, 0.3087, 0.1464, 0.1464, 0.1464, 0.1464, 0.03806, 0.3087, 0.04156, 0.9701, 0.05206, 0.9701, 0.05206, 0.9701, 0.04156, 0.9701, 0.03806, 0.3087, 0.1464, 0.1464, 0.1464, 0.1464, 0.03806, 0.3087, 0.07304, 0.9703, 0.05206, 0.9702, 0.05206, 0.9702, 0.07304, 0.9703, 0.0, 1.0, 1.0, 1.0, 1.0, 1.0, 0.0, 1.0, 0.9619, 0.6913, 0.8536, 0.8536, 0.8536, 0.8536, 0.9619, 0.6913, 0.09403, 0.9704, 0.07304, 0.9703, 0.07304, 0.9703, 0.09403, 0.9704, 0.04156, 0.9701, 0.03107, 0.97, 0.03107, 0.97, 0.04156, 0.9701, 0.9619, 0.6913, 0.8536, 0.8536, 0.8536, 0.8536, 0.9619, 0.6913, 0.115, 0.9705, 0.09403, 0.9704, 0.09403, 0.9704, 0.115, 0.9705, 0.0, 1.0, 1.0, 1.0, 1.0, 1.0, 0.0, 1.0, 0.8824, 0.5286, 0.8747, 0.5286, 0.8747, 0.5286, 0.8824, 0.5286, 1.0, 1.0, 0.9619, 0.6913, 0.9619, 0.6913, 1.0, 1.0, 0.8747, 0.54, 0.8824, 0.54, 0.8824, 0.54, 0.8747, 0.54, 0.862, 0.5083, 0.8593, 0.5035, 1.0, 0.0, 0.0, 0.0, 0.2838, 0.9914, 0.2312, 0.9914, 0.2308, 0.9051, 0.2838, 0.9177, 0.3511, 0.8267, 0.3512, 0.8232, 0.4327, 0.8256, 0.4327, 0.8292, 0.4326, 0.831, 0.351, 0.8284, 0.4041, 0.5185, 0.4004, 0.5458, 0.4004, 0.5458, 0.4041, 0.5185, 0.4004, 0.4086, 0.4041, 0.4359, 0.4041, 0.4359, 0.4004, 0.4086, 0.1062, 0.9861, 0.04858, 0.9869, 0.04858, 0.9869, 0.1062, 0.9861, 0.4017, 0.5055, 0.4041, 0.5185, 0.4041, 0.5185, 0.4017, 0.5055, 0.4017, 0.4489, 0.4017, 0.5055, 0.4017, 0.5055, 0.4017, 0.4489, 0.09814, 0.9716, 0.04047, 0.9724, 0.04047, 0.9724, 0.09814, 0.9716, 0.4041, 0.4359, 0.4017, 0.4489, 0.4017, 0.4489, 0.4041, 0.4359, 0.0, 0.0, 0.0, 0.0, 0.0, 0.0, 0.0, 0.0, 0.1062, 0.9861, 0.04858, 0.9869, 0.04858, 0.9869, 0.1062, 0.9861, 0.09814, 0.9716, 0.04047, 0.9724, 0.04047, 0.9724, 0.09814, 0.9716, 0.09814, 0.9716, 0.09814, 0.9716, 0.09814, 0.9716, 0.09814, 0.9716, 0.4041, 0.5185, 0.09814, 0.9716, 0.0, 0.0, 0.0, 0.0, 0.0, 0.0, 0.4017, 0.5055, 0.1062, 0.9861, 0.04858, 0.9869, 0.04858, 0.9869, 0.1062, 0.9861, 0.09814, 0.9716, 0.04047, 0.9724, 0.04047, 0.9724, 0.09814, 0.9716, 0.09814, 0.9716, 0.04047, 0.9724, 0.04047, 0.9724, 0.09814, 0.9716, 0.1062, 0.9861, 0.04858, 0.9869, 0.04858, 0.9869, 0.1062, 0.9861, 0.09814, 0.9716, 0.04047, 0.9724, 0.04047, 0.9724, 0.09814, 0.9716, 0.1062, 0.9861, 0.04858, 0.9869, 0.04858, 0.9869, 0.1062, 0.9861, 0.0, 0.0, 0.0, 0.0, 0.0, 0.0, 0.0, 0.0, 0.4017, 0.4489, 0.4017, 0.4772, 0.4017, 0.5055, 0.0, 0.0, 0.0, 0.0, 0.351, 0.8284, 0.4326, 0.831, 0.4324, 0.8367, 0.3509, 0.8342, 0.4017, 0.4489, 0.4017, 0.4772, 0.4017, 0.4772, 0.4017, 0.4489, 0.4017, 0.4772, 0.4017, 0.5055, 0.4017, 0.5055, 0.4017, 0.4772, 0.4017, 0.5055, 0.0, 0.0, 0.0, 0.0, 0.4017, 0.5055, 0.0, 0.0, 0.0, 0.0, 0.0, 0.0, 0.0, 0.0, 0.1062, 0.9861, 0.1062, 0.9861, 0.1062, 0.9861, 0.1062, 0.9861, 0.0, 0.0, 0.0, 0.0, 0.0, 0.0, 0.0, 0.0, 0.0, 0.0, 0.0, 0.0, 0.0, 0.0, 0.0, 0.0, 0.1062, 0.9861, 0.1062, 0.9861, 0.1062, 0.9861, 0.1062, 0.9861, 0.0, 0.0, 0.0, 0.0, 0.0, 0.0, 0.0, 0.0, 0.04047, 0.9724, 0.04047, 0.9724, 0.04047, 0.9724, 0.04047, 0.9724, 0.04047, 0.9724, 0.04047, 0.9724, 0.04047, 0.9724, 0.04047, 0.9724, 0.0, 0.0, 0.0, 0.0, 0.0, 0.0, 0.0, 0.0, 0.04047, 0.9724, 0.04047, 0.9724, 0.04047, 0.9724, 0.04047, 0.9724, 0.1062, 0.9861, 0.1062, 0.9861, 0.1062, 0.9861, 0.1062, 0.9861, 0.0, 0.0, 0.0, 0.0, 0.0, 0.0, 0.0, 0.0, 0.0, 0.0, 0.0, 0.0, 0.0, 0.0, 0.0, 0.0, 0.0, 0.0, 0.0, 0.0, 0.0, 0.0, 0.0, 0.0, 0.04047, 0.9724, 0.04047, 0.9724, 0.04047, 0.9724, 0.04047, 0.9724, 0.1062, 0.9861, 0.1062, 0.9861, 0.1062, 0.9861, 0.1062, 0.9861, 0.0, 0.0, 0.0, 0.0, 0.0, 0.0, 0.0, 0.0, 0.0, 0.0, 0.0, 0.0, 0.0, 0.0, 0.0, 0.0, 0.0, 0.0, 0.0, 0.0, 0.0, 0.0, 0.0, 0.0, 0.1062, 0.9861, 0.1062, 0.9861, 0.1062, 0.9861, 0.1062, 0.9861, 0.0, 0.0, 0.0, 0.0, 0.0, 0.0, 0.0, 0.0, 0.0, 0.0, 0.0, 0.0, 0.0, 0.0, 0.0, 0.0, 0.1062, 0.9861, 0.1062, 0.9861, 0.1062, 0.9861, 0.1062, 0.9861, 0.0, 0.0, 0.0, 0.0, 0.0, 0.0, 0.0, 0.0, 0.0, 0.0, 0.0, 0.0, 0.0, 0.0, 0.0, 0.0, 0.04047, 0.9724, 0.04047, 0.9724, 0.04047, 0.9724, 0.04047, 0.9724, 0.0, 0.0, 0.0, 0.0, 0.0, 0.0, 0.0, 0.0, 0.0, 0.0, 0.0, 0.0, 0.0, 0.0, 0.0, 0.0, 0.04047, 0.9724, 0.04047, 0.9724, 0.04047, 0.9724, 0.04047, 0.9724, 0.04047, 0.9724, 0.04047, 0.9724, 0.04047, 0.9724, 0.04047, 0.9724, 0.0, 0.0, 0.0, 0.0, 0.0, 0.0, 0.0, 0.0, 0.04047, 0.9724, 0.04047, 0.9724, 0.04047, 0.9724, 0.04047, 0.9724, 0.0, 0.0, 0.0, 0.0, 0.0, 0.0, 0.0, 0.0, 0.1062, 0.9861, 0.1062, 0.9861, 0.1062, 0.9861, 0.1062, 0.9861, 0.0, 0.0, 0.0, 0.0, 0.0, 0.0, 0.0, 0.0, 0.1062, 0.9861, 0.1062, 0.9861, 0.1062, 0.9861, 0.1062, 0.9861, 0.2553, 0.9576, 0.2553, 0.9554, 0.2631, 0.9554, 0.2631, 0.9576, 0.0, 0.0, 0.0, 0.0, 0.0, 0.0, 0.0, 0.0, 0.1062, 0.9861, 0.1062, 0.9861, 0.1062, 0.9861, 0.1062, 0.9861, 0.0, 0.0, 0.0, 0.0, 0.0, 0.0, 0.0, 0.0, 0.0, 0.0, 0.0, 0.0, 0.0, 0.0, 0.0, 0.0, 0.04047, 0.9724, 0.04047, 0.9724, 0.04047, 0.9724, 0.04047, 0.9724, 0.0, 0.0, 0.0, 0.0, 0.0, 0.0, 0.0, 0.0, 0.0, 0.0, 0.0, 0.0, 0.0, 0.0, 0.0, 0.0, 0.04047, 0.9724, 0.04047, 0.9724, 0.04047, 0.9724, 0.04047, 0.9724, 0.04047, 0.9724, 0.04047, 0.9724, 0.04047, 0.9724, 0.04047, 0.9724, 0.0, 0.0, 0.0, 0.0, 0.0, 0.0, 0.0, 0.0, 0.04047, 0.9724, 0.04047, 0.9724, 0.04047, 0.9724, 0.04047, 0.9724, 0.0, 0.0, 0.0, 0.0, 0.0, 0.0, 0.0, 0.0, 0.1062, 0.9861, 0.1062, 0.9861, 0.1062, 0.9861, 0.1062, 0.9861, 0.0, 0.0, 0.0, 0.0, 0.0, 0.0, 0.0, 0.0, 0.1062, 0.9861, 0.1062, 0.9861, 0.1062, 0.9861, 0.1062, 0.9861, 0.0, 0.0, 0.0, 0.0, 0.0, 0.0, 0.0, 0.0, 0.1062, 0.9861, 0.1062, 0.9861, 0.1062, 0.9861, 0.1062, 0.9861, 0.2558, 0.8509, 0.2585, 0.851, 0.2598, 0.8508, 0.2652, 0.851, 0.2664, 0.8513, 0.2691, 0.8514, 0.2731, 0.857, 0.2743, 0.8625, 0.273, 0.8681, 0.2688, 0.8739, 0.2659, 0.8741, 0.2644, 0.8746, 0.2589, 0.8742, 0.2575, 0.8735, 0.2548, 0.8734, 0.2508, 0.8676, 0.2498, 0.8619, 0.2513, 0.8563, 0.2553, 0.9248, 0.2553, 0.9225, 0.2631, 0.9225, 0.2631, 0.9248, 0.2553, 0.946, 0.2553, 0.9402, 0.2631, 0.9402, 0.2631, 0.946, 0.2553, 0.9495, 0.2553, 0.9483, 0.2631, 0.9483, 0.2631, 0.9495, 0.1571, 0.5364, 0.2535, 0.5148, 0.2651, 0.6439, 0.2257, 0.6569, 0.2553, 0.9354, 0.2553, 0.9306, 0.2631, 0.9306, 0.2631, 0.9354, 0.2553, 0.9306, 0.2553, 0.9248, 0.2631, 0.9248, 0.2631, 0.9306, 0.2553, 0.9812, 0.2553, 0.9789, 0.2631, 0.9789, 0.2631, 0.9812, 0.2553, 0.9402, 0.2553, 0.9354, 0.2631, 0.9354, 0.2631, 0.9402, 0.2553, 0.9225, 0.2553, 0.9214, 0.2631, 0.9214, 0.2631, 0.9225, 0.2553, 0.9635, 0.2553, 0.9576, 0.2631, 0.9576, 0.2631, 0.9635, 0.2553, 0.9554, 0.2553, 0.9542, 0.2631, 0.9542, 0.2631, 0.9554, 0.2553, 0.9683, 0.2553, 0.9635, 0.2631, 0.9635, 0.2631, 0.9683, 0.2553, 0.9483, 0.2553, 0.946, 0.2631, 0.946, 0.2631, 0.9483, 0.2553, 0.973, 0.2553, 0.9683, 0.2631, 0.9683, 0.2631, 0.973, 0.2553, 0.9542, 0.2553, 0.9495, 0.2631, 0.9495, 0.2631, 0.9542, 0.2553, 0.9823, 0.2553, 0.9812, 0.2631, 0.9812, 0.2631, 0.9823, 0.2553, 0.9789, 0.2553, 0.973, 0.2631, 0.973, 0.2631, 0.9789, 0.2469, 0.9411, 0.2469, 0.9361, 0.2553, 0.9361, 0.2553, 0.9411, 0.4326, 0.831, 0.4327, 0.8292, 0.4385, 0.8277, 0.4388, 0.8297, 0.4017, 0.5055, 0.4017, 0.4772, 0.4017, 0.4772, 0.4017, 0.5055, 0.04858, 0.9869, 0.04858, 0.9869, 0.04858, 0.9869, 0.04858, 0.9869, 0.4004, 0.4086, 0.4041, 0.4359, 0.4041, 0.4359, 0.4004, 0.4086, 0.09814, 0.9716, 0.09814, 0.9716, 0.09814, 0.9716, 0.09814, 0.9716, 0.4017, 0.4489, 0.4017, 0.5055, 0.4017, 0.5055, 0.4017, 0.4489, 0.09814, 0.9716, 0.09814, 0.9716, 0.09814, 0.9716, 0.09814, 0.9716, 0.4327, 0.8292, 0.4327, 0.8256, 0.4375, 0.8233, 0.4385, 0.8277, 0.4017, 0.5055, 0.4041, 0.5185, 0.4041, 0.5185, 0.4017, 0.5055, 0.4041, 0.5185, 0.4004, 0.5458, 0.4004, 0.5458, 0.4041, 0.5185, 0.04858, 0.9869, 0.04858, 0.9869, 0.04858, 0.9869, 0.04858, 0.9869, 0.4017, 0.4772, 0.4017, 0.4489, 0.4017, 0.4489, 0.4017, 0.4772, 0.04858, 0.9869, 0.04858, 0.9869, 0.04858, 0.9869, 0.04858, 0.9869, 0.4041, 0.5185, 0.4017, 0.5055, 0.4017, 0.5055, 0.4041, 0.5185, 0.4041, 0.4359, 0.4017, 0.4489, 0.4017, 0.4489, 0.4041, 0.4359, 0.09814, 0.9716, 0.4041, 0.5185, 0.4041, 0.5185, 0.09814, 0.9716, 0.09814, 0.9716, 0.09814, 0.9716, 0.09814, 0.9716, 0.09814, 0.9716, 0.04858, 0.9869, 0.04858, 0.9869, 0.04858, 0.9869, 0.04858, 0.9869, 0.2505, 0.8678, 0.2502, 0.8665, 0.2502, 0.8609, 0.2505, 0.8596, 0.2505, 0.8568, 0.2561, 0.8526, 0.2617, 0.8513, 0.2673, 0.8526, 0.2729, 0.8568, 0.2737, 0.8596, 0.2738, 0.8609, 0.2738, 0.8637, 0.2738, 0.8665, 0.2737, 0.8678, 0.2729, 0.8705, 0.2673, 0.8747, 0.2617, 0.876, 0.2561, 0.8747, 0.2505, 0.8705, 0.2469, 0.985, 0.2469, 0.9839, 0.2553, 0.9839, 0.2553, 0.985, 0.2469, 0.9557, 0.2469, 0.9532, 0.2553, 0.9532, 0.2553, 0.9557, 0.2469, 0.9361, 0.2469, 0.931, 0.2553, 0.931, 0.2553, 0.9361, 0.2469, 0.9226, 0.2469, 0.9214, 0.2553, 0.9214, 0.2553, 0.9226, 0.2469, 0.9754, 0.2469, 0.9704, 0.2553, 0.9704, 0.2553, 0.9754, 0.2469, 0.9532, 0.2469, 0.9508, 0.2553, 0.9508, 0.2553, 0.9532, 0.2469, 0.9654, 0.2469, 0.9593, 0.2553, 0.9593, 0.2553, 0.9654, 0.2469, 0.9593, 0.2469, 0.9568, 0.2553, 0.9568, 0.2553, 0.9593, 0.2469, 0.9472, 0.2469, 0.9411, 0.2553, 0.9411, 0.2553, 0.9472, 0.2469, 0.9497, 0.2469, 0.9472, 0.2553, 0.9472, 0.2553, 0.9497, 0.1616, 0.02108, 0.2748, 0.0001036, 0.2787, 0.1441, 0.2226, 0.1527, 0.2469, 0.931, 0.2469, 0.9249, 0.2553, 0.9249, 0.2553, 0.931, 0.2469, 0.9568, 0.2469, 0.9557, 0.2553, 0.9557, 0.2553, 0.9568, 0.2469, 0.9839, 0.2469, 0.9815, 0.2553, 0.9815, 0.2553, 0.9839, 0.2469, 0.9704, 0.2469, 0.9654, 0.2553, 0.9654, 0.2553, 0.9704, 0.2469, 0.9508, 0.2469, 0.9497, 0.2553, 0.9497, 0.2553, 0.9508, 0.2469, 0.9249, 0.2469, 0.9226, 0.2553, 0.9226, 0.2553, 0.9249, 0.2469, 0.9815, 0.2469, 0.9754, 0.2553, 0.9754, 0.2553, 0.9815, 0.1062, 0.9861, 0.0, 0.0, 0.0, 0.0, 0.0, 0.0, 0.6725, 0.3847, 0.5768, 0.2733, 0.5768, 0.2733, 0.6725, 0.3847, 0.419, 0.4747, 0.419, 0.3698, 0.419, 0.3698, 0.419, 0.4747, 0.2268, 0.5513, 0.2659, 0.5667, 0.2659, 0.5667, 0.2268, 0.5513, 0.3285, 0.2959, 0.2512, 0.3028, 0.2512, 0.3028, 0.3285, 0.2959, 0.419, 0.3698, 0.368, 0.3105, 0.368, 0.3105, 0.419, 0.3698, 0.2659, 0.5667, 0.3441, 0.5616, 0.3441, 0.5616, 0.2659, 0.5667, 0.368, 0.3105, 0.3285, 0.2959, 0.3285, 0.2959, 0.368, 0.3105, 0.38, 0.54, 0.419, 0.4747, 0.419, 0.4747, 0.38, 0.54, 0.2161, 0.3247, 0.1783, 0.3877, 0.1783, 0.3877, 0.2161, 0.3247, 0.3441, 0.5616, 0.38, 0.54, 0.38, 0.54, 0.3441, 0.5616, 0.1783, 0.3877, 0.1775, 0.4905, 0.1775, 0.4905, 0.1783, 0.3877, 0.1775, 0.4905, 0.2268, 0.5513, 0.2268, 0.5513, 0.1775, 0.4905, 0.3577, 0.2589, 0.2918, 0.3001, 0.2918, 0.3001, 0.3577, 0.2589, 0.3118, 0.7252, 0.3852, 0.7541, 0.3852, 0.7541, 0.3118, 0.7252, 0.5026, 0.2459, 0.3577, 0.2589, 0.3577, 0.2589, 0.5026, 0.2459, 0.5993, 0.704, 0.6725, 0.5815, 0.6725, 0.5815, 0.5993, 0.704, 0.3852, 0.7541, 0.5319, 0.7446, 0.5319, 0.7446, 0.3852, 0.7541, 0.2207, 0.4183, 0.2193, 0.6113, 0.2193, 0.6113, 0.2207, 0.4183, 0.5768, 0.2733, 0.5026, 0.2459, 0.5026, 0.2459, 0.5768, 0.2733, 0.2918, 0.3001, 0.2207, 0.4183, 0.2207, 0.4183, 0.2918, 0.3001, 0.5319, 0.7446, 0.5993, 0.704, 0.5993, 0.704, 0.5319, 0.7446, 0.6725, 0.5815, 0.6725, 0.3847, 0.6725, 0.3847, 0.6725, 0.5815, 0.2193, 0.6113, 0.3118, 0.7252, 0.3118, 0.7252, 0.2193, 0.6113, 0.3577, 0.2589, 0.2918, 0.3001, 0.2918, 0.3001, 0.3577, 0.2589, 0.1232, 0.9145, 0.1287, 0.9109, 0.1318, 0.9049, 0.1316, 0.8981, 0.1283, 0.8922, 0.1226, 0.8889, 0.1162, 0.8891, 0.1106, 0.8926, 0.1075, 0.8986, 0.1077, 0.9055, 0.111, 0.9113, 0.1167, 0.9146, 0.6725, 0.3847, 0.5768, 0.2733, 0.5768, 0.2733, 0.6725, 0.3847, 0.3118, 0.7252, 0.3852, 0.7541, 0.3852, 0.7541, 0.3118, 0.7252, 0.5026, 0.2459, 0.3577, 0.2589, 0.3577, 0.2589, 0.5026, 0.2459, 0.5993, 0.704, 0.6725, 0.5815, 0.6725, 0.5815, 0.5993, 0.704, 0.3852, 0.7541, 0.5319, 0.7446, 0.5319, 0.7446, 0.3852, 0.7541, 0.2207, 0.4183, 0.2193, 0.6113, 0.2193, 0.6113, 0.2207, 0.4183, 0.5768, 0.2733, 0.5026, 0.2459, 0.5026, 0.2459, 0.5768, 0.2733, 0.2918, 0.3001, 0.2207, 0.4183, 0.2207, 0.4183, 0.2918, 0.3001, 0.5319, 0.7446, 0.5993, 0.704, 0.5993, 0.704, 0.5319, 0.7446, 0.6725, 0.5815, 0.6725, 0.3847, 0.6725, 0.3847, 0.6725, 0.5815, 0.2193, 0.6113, 0.3118, 0.7252, 0.3118, 0.7252, 0.2193, 0.6113, 0.4562, 0.5778, 0.4767, 0.5713, 0.3842, 0.4357, 0.4069, 0.4184, 0.4115, 0.5731, 0.4562, 0.5778, 0.4069, 0.4184, 0.457, 0.4095, 0.3933, 0.5608, 0.4115, 0.5731, 0.457, 0.4095, 0.4851, 0.4171, 0.3697, 0.5214, 0.3933, 0.5608, 0.4851, 0.4171, 0.5211, 0.453, 0.4349, 0.4204, 0.4142, 0.4273, 0.5067, 0.5657, 0.4834, 0.5825, 0.4796, 0.4279, 0.4349, 0.4204, 0.4834, 0.5825, 0.4324, 0.591, 0.4982, 0.439, 0.4796, 0.4279, 0.4324, 0.591, 0.405, 0.5821, 0.5178, 0.4781, 0.4982, 0.439, 0.405, 0.5821, 0.3685, 0.5447, 0.3806, 0.4576, 0.3697, 0.5214, 0.5211, 0.453, 0.5266, 0.5195, 0.4142, 0.4273, 0.3806, 0.4576, 0.5266, 0.5195, 0.5067, 0.5657, 0.5045, 0.5387, 0.5178, 0.4781, 0.3685, 0.5447, 0.3626, 0.4785, 0.4767, 0.5713, 0.5045, 0.5387, 0.3626, 0.4785, 0.3842, 0.4357, 0.3883, 0.8636, 0.3883, 0.8434, 0.3891, 0.8388, 0.3891, 0.829, 0.416, 0.8332, 0.416, 0.8413, 0.4151, 0.8452, 0.4151, 0.8619, 0.416, 0.8657, 0.416, 0.8738, 0.3891, 0.878, 0.3891, 0.8682, 0.3683, 0.9264, 0.3641, 0.9267, 0.3626, 0.9115, 0.3671, 0.9113, 0.2421, 0.888, 0.2449, 0.8881, 0.2462, 0.8879, 0.2515, 0.8881, 0.2527, 0.8884, 0.2554, 0.8885, 0.2595, 0.8941, 0.2606, 0.8996, 0.2594, 0.9052, 0.2551, 0.911, 0.2522, 0.9112, 0.2508, 0.9117, 0.2452, 0.9114, 0.2439, 0.9106, 0.2411, 0.9105, 0.2371, 0.9047, 0.2361, 0.899, 0.2376, 0.8934, 0.0, 0.0, 0.0, 0.0, 0.0, 0.0, 0.0, 0.0, 0.04047, 0.9724, 0.04047, 0.9724, 0.04047, 0.9724, 0.04047, 0.9724, 0.0, 0.0, 0.0, 0.0, 0.0, 0.0, 0.0, 0.0, 0.0, 0.0, 0.0, 0.0, 0.0, 0.0, 0.0, 0.0, 0.04047, 0.9724, 0.04047, 0.9724, 0.04047, 0.9724, 0.04047, 0.9724, 0.04047, 0.9724, 0.04047, 0.9724, 0.04047, 0.9724, 0.04047, 0.9724, 0.0, 0.0, 0.0, 0.0, 0.0, 0.0, 0.0, 0.0, 0.04047, 0.9724, 0.04047, 0.9724, 0.04047, 0.9724, 0.04047, 0.9724, 0.0, 0.0, 0.0, 0.0, 0.0, 0.0, 0.0, 0.0, 0.09258, 1.023, 0.09258, 1.023, 0.09258, 1.023, 0.09258, 1.023, 0.3641, 0.9267, 0.3617, 0.927, 0.3604, 0.9123, 0.3626, 0.9115, 0.09258, 1.023, 0.09258, 1.023, 0.09258, 1.023, 0.09258, 1.023, 0.0, 0.0, 0.0, 0.0, 0.0, 0.0, 0.0, 0.0, 0.09258, 1.023, 0.09258, 1.023, 0.09258, 1.023, 0.09258, 1.023, 0.3617, 0.927, 0.3524, 0.9273, 0.3518, 0.9117, 0.3604, 0.9123, 0.0, 0.0, 0.0, 0.0, 0.0, 0.0, 0.0, 0.0, 0.09258, 1.023, 0.09258, 1.023, 0.09258, 1.023, 0.09258, 1.023, 0.0, 0.0, 0.0, 0.0, 0.0, 0.0, 0.0, 0.0, 0.0, 0.0, 0.0, 0.0, 0.0, 0.0, 0.0, 0.0, 0.2515, 0.8881, 0.2462, 0.8879, 0.2462, 0.8879, 0.2515, 0.8881, 0.0, 0.0, 0.0, 0.0, 0.0, 0.0, 0.0, 0.0, 0.2571, 0.6287, 0.2571, 0.6445, 0.1645, 0.6445, 0.1645, 0.6287, 0.2571, 0.6445, 0.2571, 0.664, 0.1645, 0.664, 0.1645, 0.6445, 0.2571, 0.717, 0.2571, 0.7328, 0.1645, 0.7328, 0.1645, 0.717, 0.2571, 0.7328, 0.2571, 0.7523, 0.1645, 0.7523, 0.1645, 0.7328, 0.2571, 0.664, 0.2571, 0.6799, 0.1645, 0.6799, 0.1645, 0.664, 0.2571, 0.6799, 0.2571, 0.6905, 0.1645, 0.6905, 0.1645, 0.6799, 0.2571, 0.6905, 0.2571, 0.7064, 0.1645, 0.7064, 0.1645, 0.6905, 0.2571, 0.7064, 0.2571, 0.717, 0.1645, 0.717, 0.1645, 0.7064, 0.2571, 0.7523, 0.2571, 0.7682, 0.1645, 0.7682, 0.1645, 0.7523, 0.2571, 0.7682, 0.2571, 0.7788, 0.1645, 0.7788, 0.1645, 0.7682, 0.457, 0.4095, 0.4069, 0.4184, 0.3577, 0.2589, 0.5026, 0.2459, 0.2571, 0.6181, 0.2571, 0.6287, 0.1645, 0.6287, 0.1645, 0.6181, 0.3577, 0.2589, 0.2918, 0.3001, 0.2918, 0.3001, 0.3577, 0.2589, 0.6725, 0.3847, 0.5768, 0.2733, 0.5768, 0.2733, 0.6725, 0.3847, 0.6725, 0.5815, 0.6725, 0.3847, 0.6725, 0.3847, 0.6725, 0.5815, 0.3118, 0.7252, 0.3852, 0.7541, 0.3852, 0.7541, 0.3118, 0.7252, 0.5026, 0.2459, 0.3577, 0.2589, 0.3577, 0.2589, 0.5026, 0.2459, 0.6725, 0.3847, 0.5768, 0.2733, 0.5768, 0.2733, 0.6725, 0.3847, 0.3852, 0.7541, 0.5319, 0.7446, 0.5319, 0.7446, 0.3852, 0.7541, 0.5768, 0.2733, 0.5026, 0.2459, 0.5026, 0.2459, 0.5768, 0.2733, 0.5993, 0.704, 0.6725, 0.5815, 0.6725, 0.5815, 0.5993, 0.704, 0.2918, 0.3001, 0.2207, 0.4183, 0.2207, 0.4183, 0.2918, 0.3001, 0.5319, 0.7446, 0.5993, 0.704, 0.5993, 0.704, 0.5319, 0.7446, 0.2207, 0.4183, 0.2193, 0.6113, 0.2193, 0.6113, 0.2207, 0.4183, 0.2193, 0.6113, 0.3118, 0.7252, 0.3118, 0.7252, 0.2193, 0.6113, 0.3577, 0.2589, 0.2918, 0.3001, 0.2918, 0.3001, 0.3577, 0.2589, 0.3118, 0.7252, 0.3852, 0.7541, 0.3852, 0.7541, 0.3118, 0.7252, 0.5026, 0.2459, 0.3577, 0.2589, 0.3577, 0.2589, 0.5026, 0.2459, 0.5993, 0.704, 0.6725, 0.5815, 0.6725, 0.5815, 0.5993, 0.704, 0.3852, 0.7541, 0.5319, 0.7446, 0.5319, 0.7446, 0.3852, 0.7541, 0.2207, 0.4183, 0.2193, 0.6113, 0.2193, 0.6113, 0.2207, 0.4183, 0.5768, 0.2733, 0.5026, 0.2459, 0.5026, 0.2459, 0.5768, 0.2733, 0.2918, 0.3001, 0.2207, 0.4183, 0.2207, 0.4183, 0.2918, 0.3001, 0.5319, 0.7446, 0.5993, 0.704, 0.5993, 0.704, 0.5319, 0.7446, 0.6725, 0.5815, 0.6725, 0.3847, 0.6725, 0.3847, 0.6725, 0.5815, 0.2193, 0.6113, 0.3118, 0.7252, 0.3118, 0.7252, 0.2193, 0.6113, 0.3577, 0.2589, 0.2918, 0.3001, 0.2918, 0.3001, 0.3577, 0.2589, 0.2646, 0.8719, 0.2684, 0.8694, 0.2705, 0.8653, 0.2704, 0.8607, 0.2681, 0.8567, 0.2643, 0.8544, 0.2598, 0.8545, 0.2561, 0.857, 0.254, 0.8611, 0.2541, 0.8657, 0.2564, 0.8697, 0.2602, 0.872, 0.6725, 0.3847, 0.5768, 0.2733, 0.5768, 0.2733, 0.6725, 0.3847, 0.3118, 0.7252, 0.3852, 0.7541, 0.3852, 0.7541, 0.3118, 0.7252, 0.5026, 0.2459, 0.3577, 0.2589, 0.3577, 0.2589, 0.5026, 0.2459, 0.5993, 0.704, 0.6725, 0.5815, 0.6725, 0.5815, 0.5993, 0.704, 0.3852, 0.7541, 0.5319, 0.7446, 0.5319, 0.7446, 0.3852, 0.7541, 0.2207, 0.4183, 0.2193, 0.6113, 0.2193, 0.6113, 0.2207, 0.4183, 0.5768, 0.2733, 0.5026, 0.2459, 0.5026, 0.2459, 0.5768, 0.2733, 0.2918, 0.3001, 0.2207, 0.4183, 0.2207, 0.4183, 0.2918, 0.3001, 0.5319, 0.7446, 0.5993, 0.704, 0.5993, 0.704, 0.5319, 0.7446, 0.6725, 0.5815, 0.6725, 0.3847, 0.6725, 0.3847, 0.6725, 0.5815, 0.2193, 0.6113, 0.3118, 0.7252, 0.3118, 0.7252, 0.2193, 0.6113, 0.4562, 0.5778, 0.4767, 0.5713, 0.3842, 0.4357, 0.4069, 0.4184, 0.4115, 0.5731, 0.4562, 0.5778, 0.4069, 0.4184, 0.457, 0.4095, 0.3933, 0.5608, 0.4115, 0.5731, 0.457, 0.4095, 0.4851, 0.4171, 0.3697, 0.5214, 0.3933, 0.5608, 0.4851, 0.4171, 0.5211, 0.453, 0.4349, 0.4204, 0.4142, 0.4273, 0.5067, 0.5657, 0.4834, 0.5825, 0.4796, 0.4279, 0.4349, 0.4204, 0.4834, 0.5825, 0.4324, 0.591, 0.4982, 0.439, 0.4796, 0.4279, 0.4324, 0.591, 0.405, 0.5821, 0.5178, 0.4781, 0.4982, 0.439, 0.405, 0.5821, 0.3685, 0.5447, 0.3806, 0.4576, 0.3697, 0.5214, 0.5211, 0.453, 0.5266, 0.5195, 0.4142, 0.4273, 0.3806, 0.4576, 0.5266, 0.5195, 0.5067, 0.5657, 0.5045, 0.5387, 0.5178, 0.4781, 0.3685, 0.5447, 0.3626, 0.4785, 0.4767, 0.5713, 0.5045, 0.5387, 0.3626, 0.4785, 0.3842, 0.4357, 0.5178, 0.4781, 0.5045, 0.5387, 0.4767, 0.5713, 0.4562, 0.5778, 0.4115, 0.5731, 0.3933, 0.5608, 0.3697, 0.5214, 0.3806, 0.4576, 0.4142, 0.4273, 0.4349, 0.4204, 0.4796, 0.4279, 0.4982, 0.439, 0.5783, 0.4631, 0.5906, 0.5426, 0.562, 0.6019, 0.5225, 0.6265, 0.4592, 0.636, 0.4167, 0.6223, 0.3751, 0.5732, 0.3693, 0.4908, 0.3974, 0.4316, 0.4363, 0.4067, 0.4991, 0.3988, 0.5408, 0.414, 0.3577, 0.2589, 0.2918, 0.3001, 0.2918, 0.3001, 0.3577, 0.2589, 0.6725, 0.5815, 0.6725, 0.3847, 0.6725, 0.3847, 0.6725, 0.5815, 0.3118, 0.7252, 0.3852, 0.7541, 0.3852, 0.7541, 0.3118, 0.7252, 0.5026, 0.2459, 0.3577, 0.2589, 0.3577, 0.2589, 0.5026, 0.2459, 0.6725, 0.3847, 0.5768, 0.2733, 0.5768, 0.2733, 0.6725, 0.3847, 0.3852, 0.7541, 0.5319, 0.7446, 0.5319, 0.7446, 0.3852, 0.7541, 0.5768, 0.2733, 0.5026, 0.2459, 0.5026, 0.2459, 0.5768, 0.2733, 0.5993, 0.704, 0.6725, 0.5815, 0.6725, 0.5815, 0.5993, 0.704, 0.2918, 0.3001, 0.2207, 0.4183, 0.2207, 0.4183, 0.2918, 0.3001, 0.5319, 0.7446, 0.5993, 0.704, 0.5993, 0.704, 0.5319, 0.7446, 0.2207, 0.4183, 0.2193, 0.6113, 0.2193, 0.6113, 0.2207, 0.4183, 0.2193, 0.6113, 0.3118, 0.7252, 0.3118, 0.7252, 0.2193, 0.6113, 0.26, 0.954, 0.26, 0.9635, 0.2444, 0.9635, 0.2445, 0.954, 0.26, 0.9476, 0.26, 0.954, 0.2445, 0.954, 0.2445, 0.9476, 0.2602, 1.007, 0.2602, 1.016, 0.2447, 1.016, 0.2447, 1.007, 0.2601, 1.0, 0.2602, 1.007, 0.2447, 1.007, 0.2446, 1.0, 0.26, 0.9909, 0.2601, 1.0, 0.2446, 1.0, 0.2445, 0.9909, 0.26, 0.9846, 0.26, 0.9909, 0.2445, 0.9909, 0.2445, 0.9846, 0.2626, 0.9451, 0.2626, 0.9587, 0.2538, 0.9587, 0.2538, 0.9451, 0.2602, 0.9223, 0.2602, 0.9318, 0.2447, 0.9318, 0.2447, 0.9223, 0.26, 0.9635, 0.26, 0.9751, 0.2444, 0.9751, 0.2444, 0.9635, 0.2602, 0.9318, 0.2601, 0.9382, 0.2446, 0.9382, 0.2447, 0.9318, 0.26, 0.9751, 0.26, 0.9846, 0.2445, 0.9846, 0.2444, 0.9751, 0.2601, 0.9382, 0.26, 0.9476, 0.2445, 0.9476, 0.2446, 0.9382])
me_cube.materials.append(mat_material)
me_cube.materials.append(mat_uzi_textures)
me_cube.use_remesh_preserve_volume = False
me_cube.use_remesh_preserve_attributes = False
me_cube.use_mirror_vertex_groups = False
me_cube.update()

# ---- objects
ob_cube = bpy.data.objects.new('Cube', me_cube)

# ---- transforms, parenting, visibility, modifiers, constraints
ob_cube.location = (0.0, 0.0, 0.0)
ob_cube.lock_rotations_4d = False
ob_cube.empty_display_type = 'ARROWS'
ob_cube.lineart.crease_threshold = 0.0

# ---- collection membership
col_collection_1.objects.link(ob_cube)

# ---- scene / render settings (as saved in the file)
scene.frame_start = 1; scene.frame_end = 250; scene.frame_set(12)
scene.render.engine = 'BLENDER_EEVEE_NEXT'
scene.render.resolution_percentage = 50
scene.render.dither_intensity = 0.0
scene.cycles.use_denoising = False
scene.cycles.samples = 128
scene.cycles.sampling_pattern = 'TABULATED_SOBOL'
scene.cycles.use_adaptive_sampling = False
scene.cycles.use_light_tree = False
scene.view_settings.view_transform = 'Standard'
bpy.context.view_layer.update()

# ---- added for rendering (the .blend has no active camera and no usable light): camera, sun
cam_auto = bpy.data.cameras.new('AutoCamera')
cam_auto.lens = 50.0
cam_auto.sensor_width = 36.0
cam_auto.clip_end = 1000.0
ob_auto_camera = bpy.data.objects.new('AutoCamera', cam_auto)
scene.collection.objects.link(ob_auto_camera)
ob_auto_camera.location = (8.04431, -10.3872, 7.14561)
ob_auto_camera.rotation_euler = (1.09748, -7.21219e-08, 0.694738)
scene.camera = ob_auto_camera
light_auto_sun = bpy.data.lights.new('AutoSun', 'SUN')
light_auto_sun.energy = 3.0
light_auto_sun.angle = 0.0523599
ob_auto_sun = bpy.data.objects.new('AutoSun', light_auto_sun)
scene.collection.objects.link(ob_auto_sun)
ob_auto_sun.rotation_euler = (0.872665, 0.174533, 0.523599)
bpy.context.view_layer.update()

